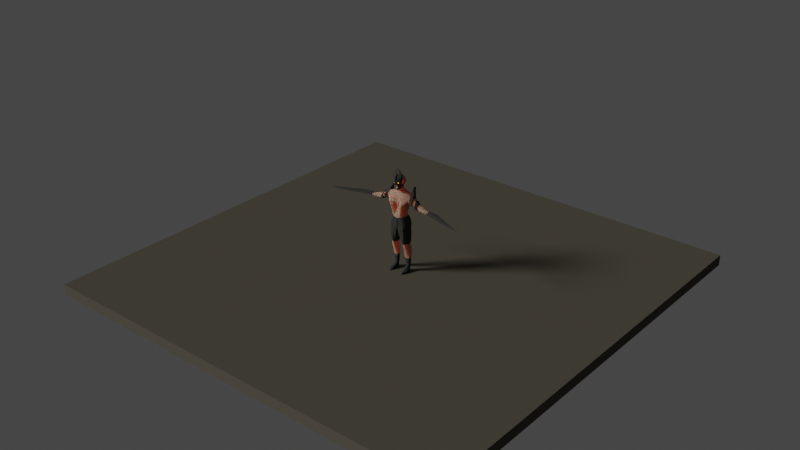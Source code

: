 # Source: Berserker.blend  (saved by Blender 2.80.51; exported with 4.5.12 LTS)
import bpy
from mathutils import Matrix  # noqa: F401  (used for matrix-valued properties, if any)

bpy.ops.wm.read_factory_settings(use_empty=True)
scene = bpy.context.scene
scene.name = 'Scene'

# ---- collections
col_collection = bpy.data.collections.new('Collection'); scene.collection.children.link(col_collection)
col_environment = bpy.data.collections.new('Environment'); scene.collection.children.link(col_environment)
col_reference = bpy.data.collections.new('Reference'); scene.collection.children.link(col_reference)

# ---- materials (node trees are filled in below, after node groups)
mat_skin = bpy.data.materials.new('Skin')
mat_skin.use_transparent_shadow = False
mat_skin.roughness = 0.25
mat_eyes = bpy.data.materials.new('Eyes')
mat_eyes.use_transparent_shadow = False
mat_eyes.roughness = 0.25
mat_iron = bpy.data.materials.new('Iron')
mat_iron.use_transparent_shadow = False
mat_iron.roughness = 0.25
mat_material = bpy.data.materials.new('Material')
mat_material.alpha_threshold = 0.0
mat_material.use_transparent_shadow = False
mat_material.roughness = 0.5
mat_material.line_color = (0.0, 0.0, 0.0, 1.0)

# ---- material node trees
mat_skin.use_nodes = True; mat_skin.node_tree.nodes.clear()
_N = mat_skin.node_tree.nodes; _L = mat_skin.node_tree.links
n0 = _N.new('ShaderNodeOutputMaterial'); n0.name = 'Material Output'; n0.location = (300, 300)
n1 = _N.new('ShaderNodeBsdfPrincipled'); n1.name = 'Principled BSDF'; n1.location = (10, 300)
n1.distribution = 'GGX'
n1.subsurface_method = 'BURLEY'
n1.inputs[0].default_value = (0.4088, 0.2326, 0.1639, 1.0)
n1.inputs[2].default_value = 1.0
n1.inputs[3].default_value = 1.45
n1.inputs[8].default_value = 1.0
n1.inputs[10].default_value = 0.1
n1.inputs[13].default_value = 0.0
_L.new(n1.outputs[0], n0.inputs[0])
n0.is_active_output = True
mat_eyes.use_nodes = True; mat_eyes.node_tree.nodes.clear()
_N = mat_eyes.node_tree.nodes; _L = mat_eyes.node_tree.links
n0 = _N.new('ShaderNodeOutputMaterial'); n0.name = 'Material Output'; n0.location = (300, 300)
n1 = _N.new('ShaderNodeBsdfPrincipled'); n1.name = 'Principled BSDF'; n1.location = (10, 300)
n1.distribution = 'GGX'
n1.subsurface_method = 'BURLEY'
n1.inputs[0].default_value = (0.3654, 0.1716, 0.0, 1.0)
n1.inputs[2].default_value = 1.0
n1.inputs[3].default_value = 1.45
n1.inputs[13].default_value = 0.0
n2 = _N.new('ShaderNodeEmission'); n2.name = 'Emission'; n2.location = (74, 433)
n2.inputs[0].default_value = (1.0, 0.5018, 0.0, 1.0)
n2.inputs[1].default_value = 5.0
_L.new(n2.outputs[0], n0.inputs[0])
n0.is_active_output = True
mat_iron.use_nodes = True; mat_iron.node_tree.nodes.clear()
_N = mat_iron.node_tree.nodes; _L = mat_iron.node_tree.links
n0 = _N.new('ShaderNodeOutputMaterial'); n0.name = 'Material Output'; n0.location = (300, 300)
n1 = _N.new('ShaderNodeBsdfPrincipled'); n1.name = 'Principled BSDF'; n1.location = (10, 300)
n1.distribution = 'GGX'
n1.subsurface_method = 'BURLEY'
n1.inputs[0].default_value = (0.04438, 0.04398, 0.04278, 1.0)
n1.inputs[2].default_value = 1.0
n1.inputs[3].default_value = 1.45
n1.inputs[9].default_value = (0.0, 0.0, 0.0)
n1.inputs[13].default_value = 0.0
_L.new(n1.outputs[0], n0.inputs[0])
n0.is_active_output = True
mat_material.use_nodes = True; mat_material.node_tree.nodes.clear()
_N = mat_material.node_tree.nodes; _L = mat_material.node_tree.links
n0 = _N.new('ShaderNodeOutputMaterial'); n0.name = 'Material Output'; n0.location = (300, 300)
n1 = _N.new('ShaderNodeBsdfPrincipled'); n1.name = 'Principled BSDF'; n1.location = (10, 300)
n1.distribution = 'GGX'
n1.subsurface_method = 'BURLEY'
n1.inputs[0].default_value = (0.09849, 0.08876, 0.06886, 1.0)
n1.inputs[2].default_value = 1.0
n1.inputs[3].default_value = 1.45
n1.inputs[13].default_value = 0.0
_L.new(n1.outputs[0], n0.inputs[0])
n0.is_active_output = True

# ---- world
world_world = bpy.data.worlds.new('World'); scene.world = world_world
world_world.use_nodes = True; world_world.node_tree.nodes.clear()
_N = world_world.node_tree.nodes; _L = world_world.node_tree.links
n0 = _N.new('ShaderNodeOutputWorld'); n0.name = 'World Output'; n0.location = (300, 300)
n1 = _N.new('ShaderNodeBackground'); n1.name = 'Background'; n1.location = (10, 300)
n1.inputs[0].default_value = (0.05088, 0.05088, 0.05088, 1.0)
_L.new(n1.outputs[0], n0.inputs[0])
n0.is_active_output = True
world_world.color = (0.05088, 0.05088, 0.05088)
world_world.use_sun_shadow = False
world_world.sun_shadow_jitter_overblur = 0.0

# ---- lights
light_sun = bpy.data.lights.new('Sun', 'SUN')
light_sun.transmission_factor = 0.0
light_sun.angle = 0.2487
light_sun.energy = 2.44
light_sun.shadow_buffer_clip_start = 0.5
light_sun.shadow_soft_size = 0.125

# ---- meshes
me_cube_001 = bpy.data.meshes.new('Cube.001')
me_cube_001.from_pydata([(0.0, -0.04663, 0.5399), (0.0, 0.04676, 0.5391), (0.05455, 0.03543, 0.5402), (0.04885, -0.03436, 0.5427), (0.0, 0.04315, 0.5825), (0.06392, 0.03449, 0.5844), (0.05531, -0.04228, 0.584), (0.0, 0.05667, 0.6244), (0.07417, 0.04413, 0.6284), (0.07044, -0.04199, 0.6262), (0.0, -0.03948, 0.6687), (0.0, 0.07313, 0.6665), (0.08315, 0.06265, 0.6662), (0.08071, -0.04682, 0.6641), (0.0, -0.03644, 0.7088), (0.0, 0.07433, 0.7011), (0.08194, 0.06667, 0.7029), (0.08876, -0.02809, 0.7031), (0.0, -0.02585, 0.7282), (0.0, 0.06788, 0.7223), (0.07187, 0.05702, 0.7264), (0.07985, -0.01345, 0.7302), (0.0, -0.0134, 0.7524), (0.0, 0.0523, 0.7543), (0.02814, 0.03895, 0.7557), (0.02771, -0.003824, 0.7547), (0.0, -0.04584, 0.7898), (0.0, 0.03645, 0.8041), (0.02351, 0.02081, 0.8022), (0.02035, -0.03724, 0.7908), (0.0, -0.04801, 0.8117), (0.0, 0.0395, 0.8151), (0.03183, 0.02384, 0.8152), (0.02112, -0.03652, 0.8071), (0.0, -0.06128, 0.8186), (0.0, 0.0461, 0.8304), (0.03624, 0.03241, 0.8303), (0.02785, -0.03898, 0.8277), (0.0, -0.04902, 0.8527), (0.0, 0.05008, 0.8559), (0.03383, 0.03924, 0.8562), (0.03361, -0.03449, 0.8538), (0.0, -0.04485, 0.8758), (0.0, 0.04089, 0.8749), (0.02754, 0.03234, 0.8754), (0.02956, -0.02705, 0.8774), (0.0, -0.02609, 0.898), (0.0, 0.02202, 0.8933), (0.01582, 0.01885, 0.8919), (0.01894, -0.02041, 0.891), (0.07926, -0.005954, 0.2761), (0.08345, 0.03994, 0.2799), (0.03625, 0.04049, 0.2739), (0.03691, -0.01539, 0.2695), (0.08042, -0.00482, 0.2589), (0.08093, 0.04001, 0.2601), (0.03769, 0.04046, 0.2542), (0.03812, -0.01009, 0.2526), (0.08516, 0.005487, 0.2262), (0.08769, 0.05247, 0.2256), (0.04165, 0.05442, 0.2188), (0.04279, 0.002725, 0.2189), (0.0837, 0.01561, 0.161), (0.08635, 0.0537, 0.1623), (0.03942, 0.05356, 0.1591), (0.04252, 0.009325, 0.1568), (0.08108, 0.02172, 0.1291), (0.08154, 0.04938, 0.136), (0.04185, 0.04978, 0.1364), (0.04204, 0.01749, 0.1285), (0.08019, 0.02536, 0.07824), (0.07991, 0.05158, 0.0792), (0.04788, 0.05189, 0.07846), (0.04883, 0.02117, 0.0777), (0.07411, 0.02563, 0.05684), (0.0738, 0.05361, 0.05132), (0.05162, 0.05393, 0.05134), (0.05066, 0.02448, 0.05722), (0.07417, -0.05208, -5.694e-05), (0.06837, 0.05286, -5.694e-05), (0.05441, 0.05336, -5.694e-05), (0.05112, -0.05874, -5.694e-05), (0.0, -0.05079, 0.8433), (0.0, 0.051, 0.8432), (0.0349, 0.03616, 0.8435), (0.03394, -0.03215, 0.8406), (0.01693, -0.03272, 0.7827), (0.0, -0.04863, 0.7781), (0.0, 0.03604, 0.787), (0.02129, 0.02142, 0.7871), (0.0, -0.02085, 0.7694), (0.02167, 0.02722, 0.7717), (0.01983, -0.01081, 0.7702), (0.0, 0.0417, 0.7723), (0.05093, -0.04475, 0.01647), (0.07454, -0.04342, 0.01656), (0.06853, 0.0558, 0.01693), (0.05428, 0.05634, 0.01699), (0.06145, 0.009345, 0.5405), (0.0567, -0.01567, 0.5414), (0.0671, 0.009975, 0.5866), (0.05846, -0.01365, 0.5878), (0.07971, 0.02267, 0.6314), (0.06509, -0.004436, 0.6301), (0.1013, 0.0489, 0.6611), (0.09662, -0.0191, 0.6686), (0.09997, 0.05652, 0.701), (0.1056, -0.02065, 0.6958), (0.09188, 0.04376, 0.725), (0.09473, 2.373e-05, 0.7295), (0.03124, 0.02718, 0.7575), (0.03236, 0.009216, 0.7557), (0.02426, 0.004222, 0.7993), (0.02198, -0.02091, 0.7939), (0.03525, 0.003524, 0.8131), (0.033, -0.02539, 0.8106), (0.04226, 0.008986, 0.8287), (0.03901, -0.01892, 0.828), (0.04009, 0.01637, 0.8564), (0.03955, -0.01451, 0.8549), (0.03636, 0.01297, 0.8765), (0.03823, -0.01327, 0.8768), (0.02198, 0.005927, 0.8945), (0.02096, -0.01043, 0.8971), (0.0, 0.005199, 0.9019), (0.0, -0.01045, 0.9038), (0.09027, 0.004376, 0.2771), (0.09027, 0.02455, 0.2786), (0.02817, 0.02499, 0.2718), (0.02825, 0.005433, 0.2702), (0.0876, 0.006885, 0.2595), (0.08763, 0.02571, 0.2598), (0.03005, 0.02626, 0.2532), (0.03011, 0.008254, 0.2527), (0.09339, 0.01724, 0.2275), (0.09612, 0.03567, 0.2265), (0.03387, 0.03655, 0.2182), (0.0338, 0.01746, 0.2178), (0.09178, 0.02678, 0.1626), (0.09449, 0.04418, 0.1624), (0.03111, 0.04352, 0.1591), (0.03105, 0.02636, 0.1581), (0.08778, 0.02902, 0.131), (0.08795, 0.04058, 0.1339), (0.03361, 0.04081, 0.134), (0.03336, 0.02929, 0.1312), (0.08604, 0.03215, 0.07812), (0.08605, 0.04316, 0.07853), (0.04068, 0.04326, 0.07753), (0.04063, 0.03226, 0.07721), (0.07861, 0.03286, 0.05507), (0.07861, 0.04461, 0.05277), (0.04607, 0.04463, 0.05305), (0.04607, 0.03289, 0.05538), (0.08546, -0.01877, -5.694e-05), (0.08165, 0.02064, -5.694e-05), (0.04547, 0.02064, -5.694e-05), (0.04547, -0.01877, -5.694e-05), (0.04229, 0.01683, 0.8453), (0.04164, -0.01479, 0.8435), (0.0216, 0.006612, 0.7867), (0.01956, -0.01566, 0.7849), (0.02357, 0.01611, 0.7731), (0.02287, 0.004083, 0.7736), (0.04377, 0.02416, 0.01881), (0.04377, -0.01868, 0.01757), (0.0872, -0.01868, 0.01753), (0.08339, 0.02416, 0.01876), (0.03611, -0.04425, 0.5436), (0.02019, -0.04208, 0.5462), (0.01947, 0.0509, 0.5403), (0.03763, 0.05027, 0.54), (0.04102, -0.05237, 0.5847), (0.02927, -0.042, 0.5867), (0.02186, 0.047, 0.5827), (0.04373, 0.047, 0.5845), (0.05166, -0.05997, 0.6292), (0.03417, -0.05097, 0.6312), (0.02726, 0.06023, 0.6267), (0.05453, 0.06016, 0.628), (0.06027, -0.05861, 0.6632), (0.03174, -0.05211, 0.6638), (0.03088, 0.07475, 0.6667), (0.06177, 0.07475, 0.6668), (0.06346, -0.03743, 0.7047), (0.0297, -0.04087, 0.7045), (0.03081, 0.07594, 0.7028), (0.06115, 0.07456, 0.7032), (0.05573, -0.02585, 0.7286), (0.02786, -0.02585, 0.7284), (0.02653, 0.0695, 0.7255), (0.05409, 0.06583, 0.7252), (0.02097, -0.01203, 0.7528), (0.01182, -0.01289, 0.7525), (0.01113, 0.04995, 0.7538), (0.01988, 0.04586, 0.7543), (0.01131, -0.04326, 0.79), (0.005018, -0.04698, 0.7903), (0.008275, 0.03375, 0.8048), (0.01639, 0.02919, 0.8046), (0.01535, -0.04083, 0.8113), (0.008499, -0.04859, 0.8118), (0.0106, 0.03735, 0.8153), (0.02115, 0.03337, 0.8156), (0.01518, -0.04803, 0.8211), (0.005988, -0.05748, 0.8194), (0.01252, 0.04468, 0.8305), (0.02467, 0.04178, 0.8307), (0.02582, -0.0408, 0.8547), (0.01167, -0.04406, 0.854), (0.01172, 0.04936, 0.8557), (0.02327, 0.04786, 0.8559), (0.01902, -0.03903, 0.8766), (0.01001, -0.04175, 0.875), (0.008717, 0.04062, 0.8748), (0.0176, 0.03962, 0.8749), (0.01162, -0.02595, 0.8933), (0.003466, -0.02609, 0.8953), (0.004771, 0.02154, 0.8934), (0.009676, 0.02108, 0.8927), (0.05046, -0.02745, 0.2709), (0.06311, -0.02376, 0.2733), (0.06725, 0.0447, 0.2782), (0.05041, 0.04466, 0.2759), (0.04996, -0.0211, 0.2515), (0.06789, -0.02195, 0.2534), (0.06528, 0.04441, 0.258), (0.04998, 0.04436, 0.2558), (0.05512, -0.01458, 0.2244), (0.07234, -0.01101, 0.2255), (0.06899, 0.05721, 0.2228), (0.05376, 0.0578, 0.2203), (0.05508, 0.009055, 0.1563), (0.06894, 0.008478, 0.1565), (0.06416, 0.05742, 0.1598), (0.05274, 0.05716, 0.1587), (0.05304, 0.01732, 0.1278), (0.06667, 0.01725, 0.1274), (0.06662, 0.05207, 0.1358), (0.05164, 0.05214, 0.1364), (0.05783, 0.02116, 0.07785), (0.06892, 0.02116, 0.07813), (0.06892, 0.05418, 0.07919), (0.05783, 0.05418, 0.07892), (0.05857, 0.02116, 0.05794), (0.06612, 0.02116, 0.05793), (0.06612, 0.05639, 0.05087), (0.05857, 0.05639, 0.05088), (0.05761, -0.0652, -5.694e-05), (0.06688, -0.0652, -5.694e-05), (0.06344, 0.05725, -5.694e-05), (0.05998, 0.05725, -5.694e-05), (0.02535, -0.04096, 0.8412), (0.016, -0.03833, 0.8419), (0.0124, 0.04969, 0.843), (0.02447, 0.04685, 0.8432), (0.008306, 0.03278, 0.786), (0.01589, 0.02908, 0.7873), (0.01175, -0.04246, 0.7816), (0.005893, -0.04658, 0.78), (0.01423, -0.01852, 0.7702), (0.008228, -0.01985, 0.77), (0.009313, 0.03812, 0.7731), (0.01664, 0.03468, 0.7714), (0.06344, 0.06058, 0.01723), (0.05998, 0.06058, 0.01724), (0.05778, -0.04984, 0.01632), (0.06674, -0.04984, 0.01631), (0.06811, 0.02064, -5.694e-05), (0.05638, 0.02064, -5.694e-05), (0.06811, -0.01877, -5.694e-05), (0.05638, -0.01877, -5.694e-05), (0.007851, 0.005206, 0.9003), (0.01505, 0.005213, 0.8987), (0.007534, -0.01044, 0.9003), (0.01441, -0.01043, 0.8987), (0.1466, 0.0241, 0.6559), (0.1474, -0.01271, 0.6579), (0.1464, 0.03994, 0.6818), (0.147, -0.02525, 0.6827), (0.1396, 0.0365, 0.7062), (0.1402, 0.005233, 0.709), (0.1238, -0.01243, 0.6648), (0.1209, -0.01965, 0.6938), (0.114, 0.01139, 0.7232), (0.1225, 0.04942, 0.6959), (0.1229, 0.03032, 0.6573), (0.1144, 0.04494, 0.7202), (0.1923, 0.01789, 0.634), (0.19, -0.003532, 0.638), (0.1911, 0.02978, 0.6551), (0.1918, -0.01087, 0.6555), (0.1868, 0.02881, 0.6693), (0.1873, 0.00538, 0.671), (0.2224, 0.01742, 0.6249), (0.2174, -0.01081, 0.6273), (0.2203, 0.03663, 0.6472), (0.2182, -0.01166, 0.6445), (0.2145, 0.03068, 0.6616), (0.2151, 0.005754, 0.6625), (0.244, 0.01547, 0.6249), (0.2394, -0.009336, 0.6267), (0.242, 0.03193, 0.6437), (0.24, -0.01006, 0.6412), (0.2371, 0.02684, 0.6559), (0.2377, 0.006049, 0.6565), (0.2825, 0.0156, 0.6195), (0.281, 0.02657, 0.6337), (0.2795, 0.02411, 0.6391), (0.2791, 0.01258, 0.6437), (0.2763, -0.01837, 0.6368), (0.3173, 0.01439, 0.6364), (0.3182, -0.0115, 0.6356), (0.2726, -0.01147, 0.6219), (0.3184, 0.01625, 0.6324), (0.3175, -0.005927, 0.6295), (0.3185, 0.01267, 0.6294), (0.0, -0.01516, 0.7388), (0.0, 0.05996, 0.7373), (0.05135, 0.05378, 0.7386), (0.05108, -0.005583, 0.7404), (0.06007, 0.00685, 0.7408), (0.05655, 0.03984, 0.7432), (0.01918, -0.01516, 0.739), (0.0359, -0.01516, 0.7391), (0.03597, 0.05985, 0.7376), (0.01924, 0.0597, 0.7374), (0.07348, 0.006514, 0.03588), (0.05625, 0.05462, 0.032), (0.0489, 0.002528, 0.03619), (0.06629, 0.05437, 0.03196), (0.07915, 0.03881, 0.03494), (0.07915, 0.0191, 0.03538), (0.04233, 0.01911, 0.03553), (0.04233, 0.03882, 0.03508), (0.06612, -0.0005867, 0.03607), (0.05824, -0.0005867, 0.03608), (0.06016, 0.05658, 0.03192), (0.0632, 0.05658, 0.03191), (0.008265, -0.04205, 0.804), (0.0, -0.04145, 0.8014), (0.005761, -0.04285, 0.8054), (0.0, -0.0425, 0.8053), (0.01223, -0.03953, 0.8019), (0.009508, -0.04093, 0.8059), (0.02354, -0.03931, 0.8207), (0.0, -0.06348, 0.8101), (0.0, 0.04333, 0.824), (0.03521, 0.02908, 0.8244), (0.03964, -0.02343, 0.8209), (0.03933, 0.005225, 0.8221), (0.0236, 0.03857, 0.8246), (0.01191, 0.0417, 0.8244), (0.002392, -0.05995, 0.8112), (0.01413, -0.04855, 0.8154), (0.0, -0.05887, 0.8292), (0.03615, 0.03532, 0.8362), (0.03213, -0.03582, 0.836), (0.0, 0.04874, 0.8362), (0.04051, -0.01917, 0.8343), (0.04262, 0.0128, 0.8357), (0.02468, 0.04432, 0.8365), (0.01254, 0.04736, 0.8363), (0.007234, -0.05318, 0.8264), (0.02117, -0.04333, 0.8296), (0.1694, -0.02155, 0.6694), (0.1632, 0.005444, 0.6928), (0.169, 0.03372, 0.6685), (0.1697, 0.0202, 0.6419), (0.1625, 0.03162, 0.6903), (0.1687, -0.01172, 0.6456), (0.01931, -0.03159, 0.5653), (0.0, -0.03312, 0.5652), (0.0, -0.02276, 0.5948), (0.02113, -0.02434, 0.5949), (0.0245, -0.03051, 0.6255), (0.0, -0.02455, 0.6238), (0.02792, -0.03812, 0.648), (0.0, -0.03748, 0.6475), (0.01527, -0.04201, 0.845), (0.009064, -0.04415, 0.8436), (0.007448, -0.04486, 0.8401), (0.02091, -0.04271, 0.844), (0.0221, -0.03993, 0.8407), (0.01229, -0.04812, 0.8356), (0.01953, -0.04452, 0.8372), (0.009064, -0.04911, 0.8365), (0.01177, -0.03923, 0.8412), (0.009918, -0.03945, 0.84), (0.01563, -0.03752, 0.8403), (0.01972, -0.03874, 0.8413), (0.02131, -0.03752, 0.8402), (0.01369, -0.04073, 0.8382), (0.01879, -0.03935, 0.839), (0.01177, -0.04091, 0.8388), (0.01954, -0.02048, 0.7806), (0.0, 0.03793, 0.7795), (0.0, -0.0327, 0.7774), (0.02096, 0.02325, 0.7794), (0.0209, -0.005495, 0.78), (0.02207, 0.01044, 0.78), (0.009215, -0.03118, 0.7786), (0.01515, -0.02845, 0.7795), (0.01593, 0.03066, 0.7793), (0.008729, 0.0345, 0.7795), (0.001387, -0.03326, 0.8034), (0.0, -0.03257, 0.8031), (0.003445, -0.03424, 0.805), (0.0, -0.03389, 0.8049), (0.005183, -0.031, 0.7992), (0.007191, -0.03231, 0.8055), (0.01329, -0.02978, 0.8249), (0.02296, -0.0368, 0.8323), (0.009592, -0.04115, 0.8323), (0.0, -0.02978, 0.8323), (0.009592, -0.01841, 0.8323), (0.02296, -0.02275, 0.8323), (0.01698, -0.04115, 0.8443), (0.003616, -0.0368, 0.8443), (0.003616, -0.02275, 0.8443), (0.01698, -0.01841, 0.8443), (0.02524, -0.02978, 0.8443), (0.01329, -0.02978, 0.8516), (0.01111, -0.03646, 0.8269), (0.01897, -0.03391, 0.8269), (0.0168, -0.04059, 0.8313), (0.02465, -0.02978, 0.8313), (0.01897, -0.02565, 0.8269), (0.00626, -0.02978, 0.8269), (0.004089, -0.03646, 0.8313), (0.01111, -0.0231, 0.8269), (0.004089, -0.0231, 0.8313), (0.0168, -0.01897, 0.8313), (0.026, -0.03391, 0.8383), (0.026, -0.02565, 0.8383), (0.01329, -0.04314, 0.8383), (0.02114, -0.04059, 0.8383), (0.0, -0.03391, 0.8383), (0.005431, -0.04059, 0.8383), (0.005431, -0.01897, 0.8383), (0.0, -0.02565, 0.8383), (0.02114, -0.01897, 0.8383), (0.01329, -0.01642, 0.8383), (0.02248, -0.03646, 0.8453), (0.009773, -0.04059, 0.8453), (0.0, -0.02978, 0.8453), (0.009773, -0.01897, 0.8453), (0.02248, -0.0231, 0.8453), (0.01546, -0.03646, 0.8497), (0.02031, -0.02978, 0.8497), (0.007602, -0.03391, 0.8497), (0.007602, -0.02565, 0.8497), (0.01546, -0.0231, 0.8497), (0.04426, 0.005824, 0.831), (0.0441, -0.01845, 0.8308), (0.05102, 0.01363, 0.8535), (0.04767, -0.01195, 0.8445), (0.04493, -0.01453, 0.8357), (0.04451, 0.008506, 0.8358), (0.04813, 0.000827, 0.8327), (0.04589, -0.00712, 0.8323), (0.04942, 0.008017, 0.8466), (0.04873, -0.001333, 0.8442), (0.04523, -0.004164, 0.8375), (0.04935, 0.005214, 0.8406), (0.1179, -0.01705, 0.6604), (0.146, -0.01738, 0.6501), (0.1449, 0.02632, 0.6473), (0.1721, -0.02788, 0.6671), (0.1938, -0.0185, 0.6535), (0.1366, 0.04105, 0.7214), (0.1373, 0.003923, 0.7256), (0.1454, -0.03228, 0.6867), (0.1447, 0.04513, 0.6854), (0.1221, 0.06052, 0.705), (0.1145, -0.02562, 0.7031), (0.1063, 0.01123, 0.7464), (0.1226, 0.03785, 0.6481), (0.1067, 0.05106, 0.742), (0.1958, 0.02069, 0.619), (0.1935, -0.007988, 0.6248), (0.1875, 0.03407, 0.6756), (0.1879, 0.004116, 0.681), (0.1933, 0.03558, 0.6502), (0.1715, 0.03774, 0.6658), (0.1639, 0.03525, 0.6979), (0.1646, 0.004173, 0.7017), (0.1724, 0.0217, 0.6266), (0.1712, -0.01621, 0.6321), (0.08638, 0.04147, 0.1219), (0.08033, 0.05177, 0.1231), (0.06669, 0.01414, 0.1183), (0.0799, 0.01938, 0.1193), (0.0506, 0.05591, 0.1221), (0.04288, 0.05224, 0.1234), (0.03488, 0.02825, 0.1204), (0.04306, 0.01442, 0.1189), (0.08557, 0.04464, 0.08837), (0.07957, 0.05487, 0.08876), (0.06946, 0.01792, 0.08814), (0.07984, 0.02301, 0.08821), (0.0575, 0.05804, 0.0886), (0.04822, 0.05525, 0.08833), (0.04113, 0.0314, 0.08761), (0.04915, 0.01792, 0.08789), (0.08622, 0.02793, 0.1203), (0.03511, 0.04174, 0.122), (0.08557, 0.03126, 0.08813), (0.04117, 0.04476, 0.0878), (0.05404, 0.01421, 0.1185), (0.06698, 0.05582, 0.1218), (0.0575, 0.01792, 0.08798), (0.06946, 0.05804, 0.08876), (0.1078, 0.07567, 0.7857), (0.1079, 0.06631, 0.7867), (0.1001, 0.06815, 0.792), (0.1002, 0.07819, 0.7909), (0.0, 0.06152, 0.501), (0.0, 0.05041, 0.5289), (0.0, -0.04711, 0.5189), (0.0, -0.0494, 0.5048), (0.06231, 0.0509, 0.5132), (0.05551, 0.03801, 0.53), (0.01885, -0.04723, 0.5216), (0.05788, -0.01792, 0.5276), (0.05002, -0.03136, 0.5269), (0.0421, 0.0669, 0.5101), (0.0722, 0.0544, 0.4935), (0.07442, 0.05619, 0.4761), (0.07857, 0.01957, 0.4817), (0.06502, -0.01953, 0.5148), (0.05319, -0.03332, 0.516), (0.06571, -0.02977, 0.4989), (0.07374, -0.02813, 0.4814), (0.05754, -0.04157, 0.4672), (0.02295, 0.06944, 0.4398), (0.0, 0.0529, 0.4229), (0.037, 0.05426, 0.5297), (0.01791, -0.04586, 0.5093), (0.0, -0.02091, 0.4079), (0.0, -0.04839, 0.4339), (0.0, -0.0517, 0.4746), (0.0, 0.06395, 0.462), (0.07957, 0.02348, 0.4698), (0.07711, 0.05788, 0.4648), (0.06107, -0.04317, 0.4446), (0.07639, -0.0295, 0.4627), (0.02873, 0.06664, 0.4305), (0.008985, 0.0566, 0.4142), (0.0, -0.02084, 0.4077), (0.006914, -0.04119, 0.4115), (0.08256, 0.01425, 0.4239), (0.08149, 0.05009, 0.4197), (0.06375, -0.03996, 0.4017), (0.07843, -0.02531, 0.4181), (0.03714, 0.05869, 0.3847), (0.01637, 0.05329, 0.3701), (0.004817, -0.0131, 0.366), (0.01519, -0.03733, 0.3643), (0.01257, 0.05397, 0.3925), (0.01128, -0.03878, 0.3879), (0.07854, -0.03153, 0.4402), (0.07908, 0.05784, 0.4428), (0.08493, 0.0211, 0.3565), (0.0854, 0.04839, 0.3539), (0.06842, -0.03873, 0.3392), (0.08036, -0.02349, 0.3535), (0.04602, 0.05651, 0.3224), (0.02662, 0.04959, 0.3094), (0.01648, -0.002833, 0.3046), (0.03448, -0.03041, 0.307), (0.09462, 0.0261, 0.2861), (0.08715, 0.04294, 0.2874), (0.06489, -0.02677, 0.2807), (0.08256, -0.007285, 0.2836), (0.05099, 0.04812, 0.2834), (0.03548, 0.04355, 0.2814), (0.02673, 0.005178, 0.2777), (0.03621, -0.01762, 0.2769), (0.08105, 0.02515, 0.4469), (0.03294, 0.06254, 0.4075), (0.06395, -0.04292, 0.4238), (0.001533, -0.01621, 0.3883), (0.06308, 0.00946, 0.5302), (0.07829, -0.01409, 0.4823), (0.07018, 0.01263, 0.5139), (0.0, 0.01733, 0.4073), (0.08016, -0.008771, 0.4672), (0.0, 0.01732, 0.4071), (0.08332, -0.009837, 0.4217), (0.004818, 0.01904, 0.3656), (0.08493, -0.01014, 0.3568), (0.01648, 0.02435, 0.3051), (0.09461, 0.004021, 0.2846), (0.02665, 0.02659, 0.2793), (0.08172, -0.006179, 0.4446), (0.001525, 0.0187, 0.3879), (0.07705, 0.01604, 0.4968), (0.07045, -0.01723, 0.498), (0.03657, -0.04129, 0.5251), (0.01927, 0.06845, 0.506), (0.02183, -0.04417, 0.451), (0.04869, 0.07081, 0.4599), (0.01712, 0.05494, 0.5301), (0.03741, -0.04348, 0.5133), (0.02654, -0.04427, 0.4245), (0.05271, 0.07088, 0.4504), (0.03625, -0.04084, 0.381), (0.06112, 0.05812, 0.4032), (0.04602, -0.03912, 0.3216), (0.06887, 0.05668, 0.3393), (0.05104, -0.03081, 0.2783), (0.06942, 0.04815, 0.2857), (0.05691, 0.06621, 0.4266), (0.03181, -0.04244, 0.4039), (0.054, -0.04173, 0.4918), (0.01767, -0.04364, 0.4843), (0.02087, 0.07298, 0.4722), (0.04568, 0.0713, 0.484), (0.3163, 0.008139, 0.6399), (0.3775, 0.00835, 0.6292), (0.3785, -0.01754, 0.6326), (0.3786, 0.01021, 0.6293), (0.3786, -0.0005022, 0.6257), (0.3788, 0.006632, 0.6263), (0.3765, 0.002097, 0.6327), (0.299, 0.006199, 0.6228), (0.2997, 0.006054, 0.6451), (0.2997, 0.02109, 0.6226), (0.3004, 0.02095, 0.6443), (0.6766, -0.1011, 0.6236), (0.6773, -0.1012, 0.6266), (0.3832, 0.01254, 0.6255), (0.3839, 0.01239, 0.6432), (0.296, -0.0232, 0.6324), (0.2961, -0.02322, 0.6359), (0.5141, -0.07338, 0.6274), (0.514, -0.07336, 0.6243), (0.05016, 0.06159, 0.158), (0.06372, 0.0615, 0.1577), (0.04916, 0.062, 0.2211), (0.06592, 0.06192, 0.2208), (0.05013, 0.05034, 0.2585), (0.06689, 0.05025, 0.2582), (0.04115, 0.05073, 0.1438), (0.04142, 0.01524, 0.1368), (0.08208, 0.02018, 0.1382), (0.08244, 0.05045, 0.1442), (0.0893, 0.04142, 0.1425), (0.08915, 0.02843, 0.1401), (0.03263, 0.02853, 0.1395), (0.03283, 0.04144, 0.1419), (0.05184, 0.0534, 0.1436), (0.06611, 0.0534, 0.1435), (0.06725, 0.01505, 0.1361), (0.05321, 0.01505, 0.1362), (0.0667, 0.0586, 0.1383), (0.0498, 0.05869, 0.1387)], [], [(174, 4, 7, 178), (170, 1, 4, 174), (98, 2, 5, 100), (168, 3, 6, 172), (176, 9, 13, 180), (100, 5, 8, 102), (172, 6, 9, 176), (104, 12, 16, 106), (178, 7, 11, 182), (102, 8, 12, 104), (186, 15, 19, 190), (180, 13, 17, 184), (182, 11, 15, 186), (326, 318, 23, 194), (106, 16, 20, 108), (184, 17, 21, 188), (258, 86, 29, 196), (322, 319, 24, 110), (324, 320, 25, 192), (196, 29, 33, 200), (256, 88, 27, 198), (160, 89, 28, 112), (354, 345, 37, 204), (198, 27, 31, 202), (112, 28, 32, 114), (254, 83, 39, 210), (352, 347, 35, 206), (350, 348, 36, 116), (210, 39, 43, 214), (158, 84, 40, 118), (252, 85, 41, 208), (212, 45, 49, 216), (118, 40, 44, 120), (208, 41, 45, 212), (274, 125, 46, 217), (214, 43, 47, 218), (120, 44, 48, 122), (128, 52, 56, 132), (226, 55, 59, 230), (220, 53, 57, 224), (222, 51, 55, 226), (126, 50, 54, 130), (134, 58, 62, 138), (130, 54, 58, 134), (132, 56, 60, 136), (224, 57, 61, 228), (651, 644, 68, 144), (136, 60, 64, 140), (228, 61, 65, 232), (230, 59, 63, 234), (69, 145, 495, 496), (655, 645, 69, 236), (653, 647, 67, 238), (649, 646, 66, 142), (148, 72, 76, 152), (146, 147, 497, 507), (243, 72, 502, 501), (73, 240, 511, 504), (266, 94, 81, 248), (240, 73, 77, 244), (242, 71, 75, 246), (146, 70, 74, 150), (270, 154, 78, 249), (264, 96, 79, 250), (166, 95, 78, 154), (164, 97, 80, 156), (364, 357, 85, 252), (360, 356, 84, 158), (362, 358, 83, 254), (400, 398, 89, 160), (404, 396, 88, 256), (402, 395, 86, 258), (192, 25, 92, 260), (194, 23, 93, 262), (110, 24, 91, 162), (334, 328, 97, 164), (332, 327, 95, 166), (338, 330, 96, 264), (336, 329, 94, 266), (330, 331, 167, 96), (331, 332, 166, 167), (329, 333, 165, 94), (333, 334, 164, 165), (25, 111, 163, 92), (111, 110, 162, 163), (395, 399, 161, 86), (399, 400, 160, 161), (357, 359, 159, 85), (116, 360, 458, 453), (94, 165, 157, 81), (165, 164, 156, 157), (96, 167, 155, 79), (167, 166, 154, 155), (250, 79, 155, 268), (268, 155, 154, 270), (71, 147, 151, 75), (147, 146, 150, 151), (68, 239, 493, 494), (70, 146, 507, 500), (241, 70, 500, 499), (239, 238, 510, 493), (73, 149, 153, 77), (149, 148, 152, 153), (647, 648, 143, 67), (648, 649, 142, 143), (61, 137, 141, 65), (137, 136, 140, 141), (645, 650, 145, 69), (650, 651, 144, 145), (57, 133, 137, 61), (133, 132, 136, 137), (55, 131, 135, 59), (131, 130, 134, 135), (59, 135, 139, 63), (135, 134, 138, 139), (51, 127, 131, 55), (127, 126, 130, 131), (53, 129, 133, 57), (129, 128, 132, 133), (45, 121, 123, 49), (121, 120, 122, 123), (218, 47, 124, 272), (272, 124, 125, 274), (41, 119, 121, 45), (119, 118, 120, 121), (85, 159, 119, 41), (159, 158, 118, 119), (345, 349, 117, 37), (349, 350, 116, 117), (29, 113, 115, 33), (113, 112, 114, 115), (86, 161, 113, 29), (161, 160, 112, 113), (320, 321, 111, 25), (321, 322, 110, 111), (17, 107, 109, 21), (279, 281, 471, 472), (9, 103, 105, 13), (103, 102, 104, 105), (13, 105, 107, 17), (366, 365, 468, 486), (6, 101, 103, 9), (101, 100, 102, 103), (3, 99, 101, 6), (99, 98, 100, 101), (122, 273, 275, 123), (273, 272, 274, 275), (48, 219, 273, 122), (219, 218, 272, 273), (156, 269, 271, 157), (269, 268, 270, 271), (80, 251, 269, 156), (251, 250, 268, 269), (327, 335, 267, 95), (335, 336, 266, 267), (328, 337, 265, 97), (24, 195, 263, 91), (195, 194, 262, 263), (22, 193, 261, 90), (193, 192, 260, 261), (397, 401, 259, 87), (401, 402, 258, 259), (398, 403, 257, 89), (403, 404, 256, 257), (356, 361, 255, 84), (361, 362, 254, 255), (82, 355, 386, 381), (355, 363, 384, 386), (97, 265, 251, 80), (265, 264, 250, 251), (157, 271, 248, 81), (271, 270, 249, 248), (72, 243, 247, 76), (243, 242, 246, 247), (70, 241, 245, 74), (241, 240, 244, 245), (95, 267, 249, 78), (267, 266, 248, 249), (66, 237, 491, 492), (145, 144, 506, 495), (644, 652, 239, 68), (239, 493, 657, 652), (646, 654, 237, 66), (654, 655, 236, 237), (147, 71, 498, 497), (238, 67, 490, 510), (60, 231, 235, 64), (231, 230, 234, 235), (58, 229, 233, 62), (229, 228, 232, 233), (54, 225, 229, 58), (225, 224, 228, 229), (52, 223, 227, 56), (223, 222, 226, 227), (50, 221, 225, 54), (221, 220, 224, 225), (56, 227, 231, 60), (227, 226, 230, 231), (129, 53, 578, 577), (128, 129, 577, 594), (168, 169, 523, 599), (223, 52, 576, 575), (44, 215, 219, 48), (215, 214, 218, 219), (123, 275, 216, 49), (275, 274, 217, 216), (38, 209, 213, 42), (209, 208, 212, 213), (42, 213, 217, 46), (213, 212, 216, 217), (364, 252, 383, 385), (208, 209, 379, 382), (40, 211, 215, 44), (211, 210, 214, 215), (348, 351, 207, 36), (351, 352, 206, 207), (84, 255, 211, 40), (255, 254, 210, 211), (28, 199, 203, 32), (199, 198, 202, 203), (346, 353, 205, 34), (353, 354, 204, 205), (89, 257, 199, 28), (257, 256, 198, 199), (200, 201, 341, 344), (201, 30, 342, 341), (317, 323, 193, 22), (323, 324, 192, 193), (87, 259, 197, 26), (259, 258, 196, 197), (14, 185, 189, 18), (185, 184, 188, 189), (319, 325, 195, 24), (325, 326, 194, 195), (12, 183, 187, 16), (183, 182, 186, 187), (10, 181, 185, 14), (181, 180, 184, 185), (16, 187, 191, 20), (187, 186, 190, 191), (8, 179, 183, 12), (179, 178, 182, 183), (169, 173, 374, 371), (173, 172, 176, 177), (0, 169, 371, 372), (177, 176, 180, 181), (181, 10, 378, 377), (169, 168, 172, 173), (52, 128, 594, 576), (3, 168, 599, 525), (2, 171, 175, 5), (171, 170, 174, 175), (221, 50, 574, 573), (126, 127, 571, 593), (127, 51, 572, 571), (50, 126, 593, 574), (99, 3, 525, 524), (169, 0, 519, 523), (5, 175, 179, 8), (175, 174, 178, 179), (170, 171, 537, 603), (1, 170, 603, 518), (222, 223, 575, 612), (51, 222, 612, 572), (98, 99, 524, 583), (171, 2, 522, 537), (220, 221, 573, 611), (2, 98, 583, 522), (53, 220, 611, 578), (281, 280, 470, 471), (288, 289, 480, 479), (367, 369, 485, 484), (284, 283, 475, 476), (369, 366, 486, 485), (290, 288, 479, 483), (106, 108, 287, 285), (105, 104, 286, 282), (108, 109, 284, 287), (104, 106, 285, 286), (107, 105, 282, 283), (109, 107, 283, 284), (290, 292, 298, 296), (288, 290, 296, 294), (276, 277, 466, 467), (283, 282, 465, 475), (370, 368, 487, 488), (289, 291, 469, 480), (297, 295, 301, 303), (295, 294, 300, 301), (292, 293, 299, 298), (289, 288, 294, 295), (291, 289, 295, 297), (293, 291, 297, 299), (302, 304, 308, 307), (300, 302, 307, 306), (299, 297, 303, 305), (294, 296, 302, 300), (296, 298, 304, 302), (298, 299, 305, 304), (304, 305, 309, 308), (307, 308, 311, 314), (308, 309, 619, 311), (316, 314, 622, 624), (315, 316, 624, 623), (306, 307, 314, 316), (191, 190, 326, 325), (20, 191, 325, 319), (189, 188, 324, 323), (18, 189, 323, 317), (109, 108, 322, 321), (21, 109, 321, 320), (188, 21, 320, 324), (108, 20, 319, 322), (190, 19, 318, 326), (247, 246, 338, 337), (76, 247, 337, 328), (245, 244, 336, 335), (74, 245, 335, 327), (153, 152, 334, 333), (77, 153, 333, 329), (151, 150, 332, 331), (75, 151, 331, 330), (244, 77, 329, 336), (246, 75, 330, 338), (150, 74, 327, 332), (152, 76, 328, 334), (339, 343, 409, 405), (340, 339, 405, 406), (197, 196, 343, 339), (196, 200, 344, 343), (26, 197, 339, 340), (201, 200, 354, 353), (30, 201, 353, 346), (203, 202, 352, 351), (32, 203, 351, 348), (115, 114, 350, 349), (33, 115, 349, 345), (114, 32, 348, 350), (202, 31, 347, 352), (200, 33, 345, 354), (205, 204, 364, 363), (34, 205, 363, 355), (207, 206, 362, 361), (36, 207, 361, 356), (360, 158, 455, 458), (37, 117, 359, 357), (206, 35, 358, 362), (116, 36, 356, 360), (204, 37, 357, 364), (279, 277, 370, 365), (277, 276, 368, 370), (280, 281, 366, 369), (278, 280, 369, 367), (281, 279, 365, 366), (276, 278, 367, 368), (373, 374, 375, 376), (376, 375, 377, 378), (372, 371, 374, 373), (177, 181, 377, 375), (173, 177, 375, 374), (382, 379, 253, 390), (381, 386, 394, 388), (379, 380, 387, 253), (386, 384, 392, 394), (38, 82, 381, 380), (252, 208, 382, 383), (363, 364, 385, 384), (209, 38, 380, 379), (394, 392, 389, 388), (392, 393, 391, 389), (388, 389, 253, 387), (389, 391, 390, 253), (380, 381, 388, 387), (384, 385, 393, 392), (383, 382, 390, 391), (385, 383, 391, 393), (263, 262, 404, 403), (91, 263, 403, 398), (261, 260, 402, 401), (90, 261, 401, 397), (163, 162, 400, 399), (92, 163, 399, 395), (260, 92, 395, 402), (262, 93, 396, 404), (162, 91, 398, 400), (406, 405, 407, 408), (405, 409, 410, 407), (341, 342, 408, 407), (343, 344, 410, 409), (344, 341, 407, 410), (411, 424, 423), (412, 424, 426), (411, 423, 428), (411, 428, 430), (411, 430, 427), (412, 426, 433), (413, 425, 435), (414, 429, 437), (415, 431, 439), (416, 432, 441), (412, 433, 436), (413, 435, 438), (414, 437, 440), (415, 439, 442), (416, 441, 434), (417, 443, 448), (418, 444, 450), (419, 445, 451), (420, 446, 452), (421, 447, 449), (449, 452, 422), (449, 447, 452), (447, 420, 452), (452, 451, 422), (452, 446, 451), (446, 419, 451), (451, 450, 422), (451, 445, 450), (445, 418, 450), (450, 448, 422), (450, 444, 448), (444, 417, 448), (448, 449, 422), (448, 443, 449), (443, 421, 449), (434, 447, 421), (434, 441, 447), (441, 420, 447), (442, 446, 420), (442, 439, 446), (439, 419, 446), (440, 445, 419), (440, 437, 445), (437, 418, 445), (438, 444, 418), (438, 435, 444), (435, 417, 444), (436, 443, 417), (436, 433, 443), (433, 421, 443), (441, 442, 420), (441, 432, 442), (432, 415, 442), (439, 440, 419), (439, 431, 440), (431, 414, 440), (437, 438, 418), (437, 429, 438), (429, 413, 438), (435, 436, 417), (435, 425, 436), (425, 412, 436), (433, 434, 421), (433, 426, 434), (426, 416, 434), (427, 432, 416), (427, 430, 432), (430, 415, 432), (430, 431, 415), (430, 428, 431), (428, 414, 431), (428, 429, 414), (428, 423, 429), (423, 413, 429), (426, 427, 416), (426, 424, 427), (424, 411, 427), (423, 425, 413), (423, 424, 425), (424, 412, 425), (456, 457, 463, 462), (457, 454, 460, 463), (158, 159, 456, 455), (159, 359, 457, 456), (117, 116, 453, 454), (359, 117, 454, 457), (463, 464, 461, 462), (460, 459, 464, 463), (454, 453, 459, 460), (453, 458, 464, 459), (458, 455, 461, 464), (455, 456, 462, 461), (476, 475, 472, 471), (475, 465, 466, 472), (487, 484, 483, 479), (486, 468, 469, 482), (477, 474, 473, 467), (471, 470, 513, 514), (465, 477, 467, 466), (474, 478, 470, 473), (484, 485, 481, 483), (485, 486, 482, 481), (488, 487, 479, 480), (468, 488, 480, 469), (285, 287, 478, 474), (368, 367, 484, 487), (293, 292, 481, 482), (280, 278, 473, 470), (282, 286, 477, 465), (291, 293, 482, 469), (277, 279, 472, 466), (287, 284, 476, 478), (292, 290, 483, 481), (278, 276, 467, 473), (365, 370, 488, 468), (286, 285, 474, 477), (510, 490, 498, 512), (505, 492, 500, 507), (506, 494, 502, 508), (509, 496, 504, 511), (496, 495, 503, 504), (495, 506, 508, 503), (490, 489, 497, 498), (489, 505, 507, 497), (492, 491, 499, 500), (491, 509, 511, 499), (494, 493, 501, 502), (493, 510, 512, 501), (240, 241, 499, 511), (149, 73, 504, 503), (72, 148, 508, 502), (71, 242, 512, 498), (148, 149, 503, 508), (142, 66, 492, 505), (242, 243, 501, 512), (236, 69, 496, 509), (143, 142, 505, 489), (237, 236, 509, 491), (144, 68, 494, 506), (67, 143, 489, 490), (516, 515, 514, 513), (470, 478, 516, 513), (476, 471, 514, 515), (478, 476, 515, 516), (618, 526, 521, 527), (598, 530, 531, 532), (600, 517, 518, 603), (584, 533, 546, 587), (604, 531, 525, 599), (585, 521, 522, 583), (616, 538, 520, 541), (596, 559, 556, 590), (602, 528, 544, 606), (601, 540, 550, 605), (586, 536, 548, 588), (608, 552, 564, 610), (614, 560, 558, 607), (613, 562, 552, 608), (595, 561, 554, 589), (610, 564, 572, 612), (589, 554, 566, 591), (590, 556, 568, 592), (607, 558, 570, 609), (591, 566, 574, 593), (592, 568, 576, 594), (609, 570, 578, 611), (587, 546, 561, 595), (606, 544, 562, 613), (605, 550, 560, 614), (588, 548, 559, 596), (550, 549, 582, 560), (549, 588, 596, 582), (544, 543, 579, 562), (543, 587, 595, 579), (570, 569, 577, 578), (569, 592, 594, 577), (564, 563, 571, 572), (563, 591, 593, 571), (558, 557, 569, 570), (557, 590, 592, 569), (552, 551, 563, 564), (551, 589, 591, 563), (562, 579, 551, 552), (579, 595, 589, 551), (540, 539, 549, 550), (539, 586, 588, 549), (560, 582, 557, 558), (582, 596, 590, 557), (531, 530, 524, 525), (530, 585, 583, 524), (528, 529, 543, 544), (529, 584, 587, 543), (527, 521, 585, 597), (597, 585, 530, 598), (546, 545, 581, 561), (545, 605, 614, 581), (548, 547, 580, 559), (547, 606, 613, 580), (566, 565, 573, 574), (565, 609, 611, 573), (554, 553, 565, 566), (553, 607, 609, 565), (568, 567, 575, 576), (567, 610, 612, 575), (559, 580, 555, 556), (580, 613, 608, 555), (561, 581, 553, 554), (581, 614, 607, 553), (556, 555, 567, 568), (555, 608, 610, 567), (533, 534, 545, 546), (534, 601, 605, 545), (536, 535, 547, 548), (535, 602, 606, 547), (532, 531, 604, 615), (615, 604, 538, 616), (520, 538, 523, 519), (538, 604, 599, 523), (521, 526, 537, 522), (526, 600, 603, 537), (542, 517, 600, 617), (617, 600, 526, 618), (535, 617, 618, 602), (536, 542, 617, 535), (534, 615, 616, 601), (533, 532, 615, 534), (529, 597, 598, 584), (528, 527, 597, 529), (601, 616, 541, 540), (584, 598, 532, 533), (602, 618, 527, 528), (619, 312, 621, 625), (314, 311, 620, 622), (311, 619, 625, 620), (315, 312, 621, 623), (621, 625, 620, 623), (622, 620, 623, 624), (315, 312, 310, 313), (306, 316, 315, 313), (301, 300, 306, 313), (301, 313, 310, 303), (303, 310, 309, 305), (309, 310, 312, 619), (626, 627, 629, 628), (628, 629, 633, 632), (632, 633, 631, 630), (627, 626, 634, 635), (628, 632, 630, 626), (633, 629, 627, 631), (637, 636, 635, 634), (626, 630, 637, 634), (631, 627, 635, 636), (630, 631, 636, 637), (656, 657, 638, 639), (639, 638, 640, 641), (641, 640, 642, 643), (653, 656, 639, 234), (641, 230, 234, 639), (652, 657, 638, 235), (235, 638, 640, 231), (230, 641, 643, 226), (231, 640, 642, 227), (575, 612, 643, 642), (612, 222, 226, 643), (575, 223, 227, 642), (238, 510, 656, 653), (510, 493, 657, 656), (233, 232, 655, 654), (62, 233, 654, 646), (64, 235, 652, 644), (141, 140, 651, 650), (65, 141, 650, 645), (139, 138, 649, 648), (63, 139, 648, 647), (138, 62, 646, 649), (234, 63, 647, 653), (232, 65, 645, 655), (140, 64, 644, 651), (265, 337, 338, 264)])
me_cube_001.polygons.foreach_set('material_index', [0, 0, 0, 0, 0, 0, 0, 0, 0, 0, 0, 0, 0, 0, 0, 0, 0, 0, 0, 0, 0, 0, 0, 0, 0, 0, 0, 0, 0, 0, 0, 0, 0, 0, 0, 0, 0, 0, 0, 0, 0, 0, 0, 0, 0, 0, 0, 0, 0, 0, 2, 0, 0, 0, 2, 2, 2, 2, 2, 2, 2, 2, 2, 2, 2, 2, 0, 0, 0, 0, 0, 0, 0, 0, 0, 2, 2, 2, 2, 2, 2, 2, 2, 0, 0, 0, 0, 0, 0, 2, 2, 2, 2, 2, 2, 2, 2, 2, 2, 2, 2, 2, 2, 0, 0, 0, 0, 0, 0, 0, 0, 0, 0, 0, 0, 0, 0, 0, 0, 0, 0, 0, 0, 0, 0, 0, 0, 0, 0, 0, 0, 0, 0, 0, 0, 0, 2, 0, 0, 0, 2, 0, 0, 0, 0, 0, 0, 0, 0, 2, 2, 2, 2, 2, 2, 2, 0, 0, 0, 0, 0, 0, 0, 0, 0, 0, 0, 0, 2, 2, 2, 2, 2, 2, 2, 2, 2, 2, 2, 2, 0, 2, 0, 0, 2, 2, 0, 0, 0, 0, 0, 0, 0, 0, 0, 0, 0, 0, 2, 2, 0, 2, 0, 0, 0, 0, 0, 0, 0, 0, 0, 0, 0, 0, 0, 0, 0, 0, 0, 0, 0, 0, 0, 0, 0, 0, 0, 0, 0, 0, 0, 0, 0, 0, 0, 0, 0, 0, 0, 0, 0, 0, 0, 0, 0, 0, 0, 0, 2, 0, 0, 0, 2, 2, 2, 2, 0, 0, 0, 0, 0, 0, 2, 2, 0, 0, 2, 0, 2, 2, 2, 2, 2, 2, 2, 0, 0, 0, 0, 0, 0, 0, 0, 2, 2, 2, 2, 0, 0, 0, 0, 0, 0, 0, 0, 0, 0, 0, 0, 0, 0, 0, 0, 0, 0, 0, 0, 0, 0, 0, 0, 0, 0, 0, 2, 2, 2, 2, 2, 2, 2, 2, 2, 2, 2, 2, 0, 0, 0, 0, 0, 0, 0, 0, 0, 0, 0, 0, 0, 0, 0, 0, 0, 0, 0, 0, 0, 0, 0, 0, 0, 0, 0, 0, 0, 0, 0, 0, 0, 0, 0, 0, 0, 0, 0, 0, 0, 0, 0, 0, 0, 0, 0, 0, 0, 0, 0, 0, 0, 0, 0, 0, 0, 0, 0, 0, 0, 0, 0, 0, 1, 1, 1, 1, 1, 1, 1, 1, 1, 1, 1, 1, 1, 1, 1, 1, 1, 1, 1, 1, 1, 1, 1, 1, 1, 1, 1, 1, 1, 1, 1, 1, 1, 1, 1, 1, 1, 1, 1, 1, 1, 1, 1, 1, 1, 1, 1, 1, 1, 1, 1, 1, 1, 1, 1, 1, 1, 1, 1, 1, 1, 1, 1, 1, 1, 1, 1, 1, 1, 1, 1, 1, 1, 1, 1, 1, 1, 1, 1, 1, 0, 0, 0, 0, 0, 0, 0, 0, 0, 0, 0, 0, 2, 2, 2, 2, 2, 2, 2, 2, 2, 2, 2, 2, 2, 2, 2, 2, 2, 2, 2, 2, 2, 2, 2, 2, 2, 2, 2, 2, 2, 2, 2, 2, 2, 2, 2, 2, 2, 2, 2, 2, 2, 2, 2, 2, 2, 2, 2, 2, 2, 2, 2, 2, 2, 2, 2, 2, 2, 2, 2, 2, 2, 2, 2, 2, 2, 2, 2, 2, 2, 2, 2, 2, 2, 2, 2, 2, 2, 2, 2, 2, 2, 2, 2, 2, 2, 2, 2, 2, 2, 2, 2, 2, 2, 2, 2, 2, 2, 2, 2, 2, 2, 2, 2, 2, 2, 2, 2, 2, 2, 2, 2, 2, 2, 2, 2, 2, 2, 2, 2, 2, 2, 2, 2, 2, 2, 2, 2, 2, 2, 2, 2, 2, 2, 2, 2, 2, 2, 2, 2, 0, 0, 0, 0, 0, 0, 0, 0, 0, 0, 0, 0, 2, 2, 2, 2, 2, 2, 2, 2, 2, 2, 2, 2, 2, 2, 2, 2, 2, 2, 2, 2, 2, 2, 2, 2, 0, 0, 0, 0, 0, 0, 0, 0, 0, 0, 0, 2])
_uv = me_cube_001.uv_layers.new(name='UVMap')
_uv.uv.foreach_set('vector', [0.625, 0.4167, 0.625, 0.375, 0.625, 0.375, 0.625, 0.4167, 0.625, 0.4167, 0.625, 0.375, 0.625, 0.375, 0.625, 0.4167, 0.625, 0.5833, 0.625, 0.5139, 0.625, 0.5139, 0.625, 0.5833, 0.625, 0.7794, 0.625, 0.7261, 0.625, 0.7261, 0.625, 0.7794, 0.625, 0.7794, 0.625, 0.7261, 0.625, 0.7261, 0.625, 0.7794, 0.625, 0.5833, 0.625, 0.5139, 0.625, 0.5209, 0.625, 0.5833, 0.625, 0.7794, 0.625, 0.7261, 0.625, 0.7261, 0.625, 0.7794, 0.625, 0.5513, 0.625, 0.5139, 0.625, 0.5139, 0.625, 0.5513, 0.625, 0.4167, 0.625, 0.375, 0.625, 0.375, 0.625, 0.4167, 0.625, 0.5833, 0.625, 0.5209, 0.625, 0.5139, 0.625, 0.5513, 0.625, 0.4167, 0.625, 0.375, 0.625, 0.375, 0.625, 0.4167, 0.625, 0.7794, 0.625, 0.7261, 0.625, 0.7261, 0.625, 0.7794, 0.625, 0.4167, 0.625, 0.375, 0.625, 0.375, 0.625, 0.4167, 0.625, 0.4167, 0.625, 0.375, 0.625, 0.375, 0.625, 0.4167, 0.625, 0.5513, 0.625, 0.5139, 0.625, 0.5021, 0.625, 0.5665, 0.625, 0.7794, 0.625, 0.7261, 0.625, 0.7261, 0.625, 0.7917, 0.625, 0.7917, 0.625, 0.7261, 0.625, 0.7261, 0.625, 0.7917, 0.625, 0.5673, 0.625, 0.5139, 0.625, 0.5399, 0.625, 0.5833, 0.625, 0.7917, 0.625, 0.7261, 0.625, 0.7257, 0.625, 0.792, 0.625, 0.7917, 0.625, 0.7261, 0.625, 0.7261, 0.625, 0.7919, 0.625, 0.4167, 0.625, 0.375, 0.625, 0.375, 0.625, 0.4167, 0.625, 0.5833, 0.625, 0.5175, 0.625, 0.5153, 0.625, 0.5833, 0.625, 0.8042, 0.625, 0.7261, 0.625, 0.7233, 0.625, 0.8005, 0.625, 0.4167, 0.625, 0.375, 0.625, 0.375, 0.625, 0.4167, 0.625, 0.5833, 0.625, 0.5153, 0.625, 0.5134, 0.625, 0.5833, 0.625, 0.4167, 0.625, 0.375, 0.625, 0.375, 0.625, 0.4167, 0.625, 0.4167, 0.625, 0.375, 0.625, 0.375, 0.625, 0.4167, 0.625, 0.5833, 0.625, 0.5137, 0.625, 0.5139, 0.625, 0.5833, 0.625, 0.4167, 0.625, 0.375, 0.625, 0.375, 0.625, 0.4167, 0.625, 0.5833, 0.625, 0.5139, 0.625, 0.5139, 0.625, 0.5833, 0.625, 0.7917, 0.625, 0.7261, 0.625, 0.7261, 0.625, 0.7917, 0.625, 0.7917, 0.625, 0.7261, 0.6296, 0.7216, 0.625, 0.7917, 0.625, 0.5833, 0.625, 0.5139, 0.625, 0.5139, 0.625, 0.5833, 0.625, 0.7917, 0.625, 0.7261, 0.625, 0.7261, 0.625, 0.7917, 0.7083, 0.6667, 0.75, 0.6667, 0.75, 0.75, 0.7083, 0.75, 0.625, 0.4167, 0.625, 0.375, 0.625, 0.375, 0.625, 0.4167, 0.625, 0.5833, 0.625, 0.5139, 0.6278, 0.5167, 0.625, 0.5833, 0.0, 0.0, 0.0, 0.0, 0.0, 0.0, 0.0, 0.0, 0.375, 0.4583, 0.375, 0.5139, 0.375, 0.5139, 0.375, 0.4583, 0.375, 0.8333, 0.375, 0.867, 0.375, 0.867, 0.375, 0.8416, 0.375, 0.4583, 0.375, 0.5139, 0.375, 0.5139, 0.375, 0.4583, 0.375, 0.6667, 0.375, 0.7261, 0.375, 0.7261, 0.375, 0.6667, 0.375, 0.6667, 0.375, 0.7261, 0.375, 0.7261, 0.375, 0.6667, 0.375, 0.6667, 0.375, 0.7261, 0.375, 0.7261, 0.375, 0.6667, 0.0, 0.0, 0.0, 0.0, 0.0, 0.0, 0.0, 0.0, 0.375, 0.8416, 0.375, 0.867, 0.375, 0.8748, 0.375, 0.8333, 0.0, 0.0, 0.0, 0.0, 0.0, 0.0, 0.0, 0.0, 0.0, 0.0, 0.0, 0.0, 0.0, 0.0, 0.0, 0.0, 0.375, 0.8333, 0.375, 0.8748, 0.375, 0.867, 0.375, 0.8333, 0.375, 0.4583, 0.375, 0.5139, 0.375, 0.5139, 0.375, 0.4583, 0.0, 0.0, 0.0, 0.0, 0.0, 0.0, 0.0, 0.0, 0.375, 0.829, 0.375, 0.8658, 0.375, 0.867, 0.375, 0.8282, 0.375, 0.4591, 0.375, 0.5137, 0.375, 0.5139, 0.375, 0.4583, 0.375, 0.6663, 0.375, 0.7259, 0.375, 0.7261, 0.375, 0.6667, 0.0, 0.0, 0.0, 0.0, 0.0, 0.0, 0.0, 0.0, 0.375, 0.6667, 0.375, 0.5833, 0.375, 0.5833, 0.375, 0.6667, 0.375, 0.4167, 0.375, 0.3793, 0.375, 0.3793, 0.375, 0.4167, 0.375, 0.867, 0.375, 0.8333, 0.375, 0.8333, 0.375, 0.867, 0.375, 0.8333, 0.375, 0.8542, 0.375, 0.8532, 0.375, 0.8383, 0.375, 0.8333, 0.375, 0.867, 0.375, 0.8761, 0.375, 0.8333, 0.375, 0.4583, 0.375, 0.5139, 0.375, 0.5139, 0.375, 0.4583, 0.375, 0.6667, 0.375, 0.7261, 0.375, 0.7261, 0.375, 0.6667, 0.3333, 0.6667, 0.375, 0.6667, 0.3594, 0.7407, 0.3333, 0.7408, 0.375, 0.4583, 0.375, 0.5139, 0.372, 0.5169, 0.375, 0.4583, 0.375, 0.6667, 0.375, 0.7563, 0.3594, 0.7407, 0.375, 0.6667, 0.0, 0.0, 0.0, 0.0, 0.0, 0.0, 0.0, 0.0, 0.625, 0.7914, 0.625, 0.7261, 0.625, 0.7261, 0.625, 0.7917, 0.625, 0.5833, 0.625, 0.5139, 0.625, 0.5139, 0.625, 0.5833, 0.625, 0.4167, 0.625, 0.375, 0.625, 0.375, 0.625, 0.4167, 0.625, 0.5833, 0.625, 0.5193, 0.625, 0.5175, 0.625, 0.5833, 0.625, 0.4167, 0.625, 0.375, 0.625, 0.375, 0.625, 0.4167, 0.625, 0.7917, 0.625, 0.7261, 0.625, 0.7261, 0.625, 0.7917, 0.625, 0.792, 0.625, 0.7257, 0.625, 0.7261, 0.625, 0.7917, 0.625, 0.4167, 0.625, 0.375, 0.625, 0.375, 0.625, 0.4167, 0.625, 0.5833, 0.625, 0.5399, 0.625, 0.5211, 0.625, 0.5833, 0.0, 0.0, 0.0, 0.0, 0.0, 0.0, 0.0, 0.0, 0.375, 0.6667, 0.375, 0.7476, 0.375, 0.7563, 0.375, 0.6667, 0.375, 0.4583, 0.375, 0.5139, 0.375, 0.5139, 0.375, 0.4583, 0.375, 0.8333, 0.375, 0.8677, 0.375, 0.8542, 0.375, 0.8333, 0.375, 0.5139, 0.375, 0.5833, 0.375, 0.5833, 0.375, 0.5139, 0.375, 0.5833, 0.375, 0.6667, 0.375, 0.6667, 0.375, 0.5833, 0.0, 0.0, 0.0, 0.0, 0.0, 0.0, 0.0, 0.0, 0.0, 0.0, 0.0, 0.0, 0.0, 0.0, 0.0, 0.0, 0.625, 0.7257, 0.625, 0.6666, 0.625, 0.6667, 0.625, 0.7261, 0.625, 0.6666, 0.625, 0.5833, 0.625, 0.5833, 0.625, 0.6667, 0.625, 0.7261, 0.625, 0.6667, 0.625, 0.6667, 0.625, 0.7261, 0.625, 0.6667, 0.625, 0.5833, 0.625, 0.5833, 0.625, 0.6667, 0.625, 0.7261, 0.625, 0.6667, 0.625, 0.6667, 0.625, 0.7261, 0.625, 0.5833, 0.625, 0.5833, 0.625, 0.5833, 0.625, 0.5833, 0.0, 0.0, 0.0, 0.0, 0.0, 0.0, 0.0, 0.0, 0.0, 0.0, 0.0, 0.0, 0.0, 0.0, 0.0, 0.0, 0.375, 0.5139, 0.375, 0.5833, 0.375, 0.5833, 0.372, 0.5169, 0.375, 0.5833, 0.375, 0.6667, 0.375, 0.6667, 0.375, 0.5833, 0.3333, 0.5, 0.372, 0.5169, 0.375, 0.5833, 0.3333, 0.5833, 0.3333, 0.5833, 0.375, 0.5833, 0.375, 0.6667, 0.3333, 0.6667, 0.375, 0.5139, 0.375, 0.5833, 0.375, 0.5833, 0.375, 0.5139, 0.375, 0.5833, 0.375, 0.6667, 0.375, 0.6667, 0.375, 0.5833, 0.375, 0.3803, 0.375, 0.4167, 0.375, 0.4167, 0.375, 0.3803, 0.375, 0.7261, 0.375, 0.6667, 0.375, 0.6667, 0.375, 0.7261, 0.375, 0.7917, 0.375, 0.7261, 0.375, 0.7261, 0.375, 0.7917, 0.375, 0.4167, 0.375, 0.4583, 0.375, 0.4583, 0.375, 0.4167, 0.0, 0.0, 0.0, 0.0, 0.0, 0.0, 0.0, 0.0, 0.0, 0.0, 0.0, 0.0, 0.0, 0.0, 0.0, 0.0, 0.375, 0.5137, 0.375, 0.5847, 0.375, 0.5833, 0.375, 0.5139, 0.375, 0.5847, 0.375, 0.6663, 0.375, 0.6667, 0.375, 0.5833, 0.0, 0.0, 0.0, 0.0, 0.0, 0.0, 0.0, 0.0, 0.0, 0.0, 0.0, 0.0, 0.0, 0.0, 0.0, 0.0, 0.0, 0.0, 0.0, 0.0, 0.0, 0.0, 0.0, 0.0, 0.0, 0.0, 0.0, 0.0, 0.0, 0.0, 0.0, 0.0, 0.0, 0.0, 0.0, 0.0, 0.0, 0.0, 0.0, 0.0, 0.0, 0.0, 0.0, 0.0, 0.0, 0.0, 0.0, 0.0, 0.375, 0.5139, 0.375, 0.5833, 0.375, 0.5833, 0.375, 0.5139, 0.375, 0.5833, 0.375, 0.6667, 0.375, 0.6667, 0.375, 0.5833, 0.375, 0.5139, 0.375, 0.5833, 0.375, 0.5833, 0.375, 0.5139, 0.375, 0.5833, 0.375, 0.6667, 0.375, 0.6667, 0.375, 0.5833, 0.375, 0.5139, 0.375, 0.5833, 0.375, 0.5833, 0.375, 0.5139, 0.375, 0.5833, 0.375, 0.6667, 0.375, 0.6667, 0.375, 0.5833, 0.0, 0.0, 0.0, 0.0, 0.0, 0.0, 0.0, 0.0, 0.0, 0.0, 0.0, 0.0, 0.0, 0.0, 0.0, 0.0, 0.625, 0.7261, 0.625, 0.6667, 0.625, 0.6667, 0.6296, 0.7216, 0.625, 0.6667, 0.625, 0.5833, 0.625, 0.5833, 0.625, 0.6667, 0.7083, 0.5, 0.75, 0.5, 0.75, 0.5833, 0.7083, 0.5833, 0.7083, 0.5833, 0.75, 0.5833, 0.75, 0.6667, 0.7083, 0.6667, 0.625, 0.7261, 0.625, 0.6667, 0.625, 0.6667, 0.625, 0.7261, 0.625, 0.6667, 0.625, 0.5833, 0.625, 0.5833, 0.625, 0.6667, 0.625, 0.7261, 0.625, 0.6667, 0.625, 0.6667, 0.625, 0.7261, 0.625, 0.6667, 0.625, 0.5833, 0.625, 0.5833, 0.625, 0.6667, 0.625, 0.7261, 0.625, 0.6667, 0.625, 0.6667, 0.625, 0.7233, 0.625, 0.6667, 0.625, 0.5833, 0.625, 0.5833, 0.625, 0.6667, 0.625, 0.7261, 0.625, 0.6667, 0.625, 0.6667, 0.625, 0.7261, 0.625, 0.6667, 0.625, 0.5833, 0.625, 0.5833, 0.625, 0.6667, 0.625, 0.7261, 0.625, 0.6667, 0.625, 0.6667, 0.625, 0.7261, 0.625, 0.6667, 0.625, 0.5833, 0.625, 0.5833, 0.625, 0.6667, 0.625, 0.7261, 0.625, 0.657, 0.625, 0.6666, 0.625, 0.7257, 0.625, 0.657, 0.625, 0.5673, 0.625, 0.5833, 0.625, 0.6666, 0.625, 0.7261, 0.625, 0.6667, 0.625, 0.6473, 0.625, 0.7261, 0.625, 0.6667, 0.625, 0.6482, 0.625, 0.6482, 0.625, 0.6667, 0.625, 0.7261, 0.625, 0.6667, 0.625, 0.6446, 0.625, 0.7261, 0.625, 0.6667, 0.625, 0.5833, 0.625, 0.5513, 0.625, 0.6446, 0.625, 0.7261, 0.625, 0.6446, 0.625, 0.6667, 0.625, 0.7261, 0.625, 0.6482, 0.625, 0.6667, 0.625, 0.6667, 0.625, 0.6482, 0.625, 0.7261, 0.625, 0.6667, 0.625, 0.6667, 0.625, 0.7261, 0.625, 0.6667, 0.625, 0.5833, 0.625, 0.5833, 0.625, 0.6667, 0.625, 0.7261, 0.625, 0.6667, 0.625, 0.6667, 0.625, 0.7261, 0.625, 0.6667, 0.625, 0.5833, 0.625, 0.5833, 0.625, 0.6667, 0.625, 0.5833, 0.6667, 0.5833, 0.6667, 0.6667, 0.625, 0.6667, 0.6667, 0.5833, 0.7083, 0.5833, 0.7083, 0.6667, 0.6667, 0.6667, 0.6278, 0.5167, 0.6667, 0.5, 0.6667, 0.5833, 0.625, 0.5833, 0.6667, 0.5, 0.7083, 0.5, 0.7083, 0.5833, 0.6667, 0.5833, 0.25, 0.5833, 0.2917, 0.5833, 0.2917, 0.6667, 0.25, 0.6667, 0.2917, 0.5833, 0.3333, 0.5833, 0.3333, 0.6667, 0.2917, 0.6667, 0.2591, 0.5175, 0.2917, 0.5, 0.2917, 0.5833, 0.25, 0.5833, 0.2917, 0.5, 0.3333, 0.5, 0.3333, 0.5833, 0.2917, 0.5833, 0.375, 0.7476, 0.375, 0.7917, 0.375, 0.7917, 0.375, 0.7563, 0.375, 0.7917, 0.375, 0.8333, 0.375, 0.8333, 0.375, 0.7917, 0.375, 0.3785, 0.375, 0.4167, 0.375, 0.4167, 0.375, 0.3783, 0.625, 0.5399, 0.625, 0.4853, 0.625, 0.4583, 0.625, 0.5211, 0.625, 0.4853, 0.625, 0.4167, 0.625, 0.4167, 0.625, 0.4583, 0.625, 0.8753, 0.625, 0.8319, 0.625, 0.8333, 0.625, 0.875, 0.625, 0.8319, 0.625, 0.792, 0.625, 0.7917, 0.625, 0.8333, 0.625, 0.875, 0.625, 0.8333, 0.625, 0.8333, 0.625, 0.875, 0.625, 0.8333, 0.625, 0.7917, 0.625, 0.7917, 0.625, 0.8333, 0.625, 0.5193, 0.625, 0.4583, 0.625, 0.4583, 0.625, 0.5175, 0.625, 0.4583, 0.625, 0.4167, 0.625, 0.4167, 0.625, 0.4583, 0.625, 0.5139, 0.625, 0.4583, 0.625, 0.4583, 0.625, 0.5139, 0.625, 0.4583, 0.625, 0.4167, 0.625, 0.4167, 0.625, 0.4583, 0.0, 0.0, 0.0, 0.0, 0.0, 0.0, 0.0, 0.0, 0.625, 0.875, 0.625, 0.8333, 0.625, 0.8333, 0.625, 0.875, 0.375, 0.3783, 0.375, 0.4167, 0.375, 0.4167, 0.375, 0.38, 0.375, 0.4167, 0.375, 0.4583, 0.375, 0.4583, 0.375, 0.4167, 0.25, 0.6667, 0.2917, 0.6667, 0.2917, 0.7408, 0.2726, 0.7401, 0.2917, 0.6667, 0.3333, 0.6667, 0.3333, 0.7408, 0.2917, 0.7408, 0.375, 0.3793, 0.375, 0.4167, 0.375, 0.4167, 0.375, 0.3786, 0.375, 0.4167, 0.375, 0.4583, 0.375, 0.4583, 0.375, 0.4167, 0.375, 0.7261, 0.375, 0.7917, 0.375, 0.7917, 0.375, 0.7261, 0.375, 0.7917, 0.375, 0.8333, 0.375, 0.8333, 0.375, 0.7917, 0.375, 0.7563, 0.375, 0.7917, 0.3718, 0.781, 0.3594, 0.7407, 0.375, 0.7917, 0.375, 0.8333, 0.375, 0.8383, 0.3718, 0.781, 0.375, 0.7261, 0.375, 0.7917, 0.375, 0.7917, 0.375, 0.7261, 0.0, 0.0, 0.0, 0.0, 0.0, 0.0, 0.0, 0.0, 0.375, 0.3817, 0.375, 0.4161, 0.375, 0.4167, 0.375, 0.3803, 0.375, 0.4167, 0.375, 0.4167, 0.375, 0.4162, 0.375, 0.4161, 0.375, 0.7259, 0.375, 0.7914, 0.375, 0.7917, 0.375, 0.7261, 0.375, 0.7914, 0.375, 0.829, 0.375, 0.8282, 0.375, 0.7917, 0.375, 0.5833, 0.375, 0.5139, 0.375, 0.5139, 0.375, 0.5833, 0.375, 0.4583, 0.375, 0.5139, 0.375, 0.5139, 0.375, 0.4583, 0.375, 0.3808, 0.375, 0.4167, 0.375, 0.4167, 0.375, 0.3808, 0.375, 0.4167, 0.375, 0.4583, 0.375, 0.4583, 0.375, 0.4167, 0.375, 0.7261, 0.375, 0.7786, 0.375, 0.7917, 0.375, 0.7261, 0.375, 0.7786, 0.375, 0.8333, 0.375, 0.8333, 0.375, 0.7917, 0.375, 0.7261, 0.375, 0.7802, 0.375, 0.7786, 0.375, 0.7261, 0.375, 0.7802, 0.375, 0.8416, 0.375, 0.8333, 0.375, 0.7786, 0.375, 0.3814, 0.375, 0.4167, 0.375, 0.4167, 0.375, 0.3809, 0.375, 0.4167, 0.375, 0.4583, 0.375, 0.4583, 0.375, 0.4167, 0.375, 0.7261, 0.375, 0.7917, 0.375, 0.7802, 0.375, 0.7261, 0.375, 0.7917, 0.375, 0.8333, 0.375, 0.8416, 0.375, 0.7802, 0.375, 0.3809, 0.375, 0.4167, 0.375, 0.4167, 0.375, 0.3808, 0.375, 0.4167, 0.375, 0.4583, 0.375, 0.4583, 0.375, 0.4167, 0.0, 0.0, 0.0, 0.0, 0.0, 0.0, 0.0, 0.0, 0.0, 0.0, 0.0, 0.0, 0.0, 0.0, 0.0, 0.0, 0.625, 0.7794, 0.625, 0.8333, 0.625, 0.8333, 0.625, 0.7794, 0.375, 0.4167, 0.375, 0.3814, 0.375, 0.3814, 0.375, 0.4167, 0.625, 0.5139, 0.625, 0.4583, 0.625, 0.4583, 0.6278, 0.5167, 0.625, 0.4583, 0.625, 0.4167, 0.625, 0.4167, 0.625, 0.4583, 0.625, 0.6667, 0.6667, 0.6667, 0.6667, 0.75, 0.6296, 0.7216, 0.6667, 0.6667, 0.7083, 0.6667, 0.7083, 0.75, 0.6667, 0.75, 0.625, 0.875, 0.625, 0.8333, 0.625, 0.8333, 0.625, 0.875, 0.625, 0.8333, 0.625, 0.7917, 0.625, 0.7917, 0.625, 0.8333, 0.625, 0.875, 0.625, 0.8333, 0.625, 0.8333, 0.625, 0.875, 0.625, 0.8333, 0.625, 0.7917, 0.625, 0.7917, 0.625, 0.8333, 0.625, 0.7914, 0.625, 0.7917, 0.625, 0.7917, 0.625, 0.7917, 0.625, 0.7917, 0.625, 0.8333, 0.625, 0.8333, 0.625, 0.7917, 0.625, 0.5139, 0.625, 0.4583, 0.625, 0.4583, 0.625, 0.5139, 0.625, 0.4583, 0.625, 0.4167, 0.625, 0.4167, 0.625, 0.4583, 0.625, 0.5137, 0.625, 0.4583, 0.625, 0.4583, 0.625, 0.5139, 0.625, 0.4583, 0.625, 0.4167, 0.625, 0.4167, 0.625, 0.4583, 0.625, 0.5139, 0.625, 0.4583, 0.625, 0.4583, 0.625, 0.5139, 0.625, 0.4583, 0.625, 0.4167, 0.625, 0.4167, 0.625, 0.4583, 0.625, 0.5153, 0.625, 0.4583, 0.625, 0.4583, 0.625, 0.5134, 0.625, 0.4583, 0.625, 0.4167, 0.625, 0.4167, 0.625, 0.4583, 0.625, 0.875, 0.625, 0.8333, 0.625, 0.8301, 0.625, 0.875, 0.625, 0.8333, 0.625, 0.8042, 0.625, 0.8005, 0.625, 0.8301, 0.625, 0.5175, 0.625, 0.4583, 0.625, 0.4583, 0.625, 0.5153, 0.625, 0.4583, 0.625, 0.4167, 0.625, 0.4167, 0.625, 0.4583, 0.625, 0.7919, 0.625, 0.8333, 0.625, 0.8333, 0.625, 0.7917, 0.625, 0.8333, 0.625, 0.875, 0.625, 0.875, 0.625, 0.8333, 0.625, 0.875, 0.625, 0.8333, 0.625, 0.8319, 0.625, 0.8753, 0.625, 0.8333, 0.625, 0.7917, 0.625, 0.792, 0.625, 0.8319, 0.625, 0.875, 0.625, 0.8333, 0.625, 0.8333, 0.625, 0.875, 0.625, 0.8333, 0.625, 0.7917, 0.625, 0.7917, 0.625, 0.8333, 0.625, 0.875, 0.625, 0.8333, 0.625, 0.8333, 0.625, 0.875, 0.625, 0.8333, 0.625, 0.7794, 0.625, 0.7917, 0.625, 0.8333, 0.625, 0.5139, 0.625, 0.4583, 0.625, 0.4853, 0.625, 0.5399, 0.625, 0.4583, 0.625, 0.4167, 0.625, 0.4167, 0.625, 0.4853, 0.625, 0.5139, 0.625, 0.4583, 0.625, 0.4583, 0.625, 0.5139, 0.625, 0.4583, 0.625, 0.4167, 0.625, 0.4167, 0.625, 0.4583, 0.625, 0.875, 0.625, 0.8333, 0.625, 0.8333, 0.625, 0.875, 0.625, 0.8333, 0.625, 0.7794, 0.625, 0.7794, 0.625, 0.8333, 0.625, 0.5139, 0.625, 0.4583, 0.625, 0.4583, 0.625, 0.5021, 0.625, 0.4583, 0.625, 0.4167, 0.625, 0.4167, 0.625, 0.4583, 0.625, 0.5209, 0.625, 0.4583, 0.625, 0.4583, 0.625, 0.5139, 0.625, 0.4583, 0.625, 0.4167, 0.625, 0.4167, 0.625, 0.4583, 0.625, 0.8333, 0.625, 0.8333, 0.625, 0.8333, 0.625, 0.8333, 0.625, 0.8333, 0.625, 0.7794, 0.625, 0.7794, 0.625, 0.8333, 0.625, 0.875, 0.625, 0.8333, 0.625, 0.8333, 0.625, 0.875, 0.625, 0.8333, 0.625, 0.7794, 0.625, 0.7794, 0.625, 0.8333, 0.625, 0.8333, 0.625, 0.875, 0.625, 0.875, 0.625, 0.8333, 0.625, 0.8333, 0.625, 0.7794, 0.625, 0.7794, 0.625, 0.8333, 0.0, 0.0, 0.0, 0.0, 0.0, 0.0, 0.0, 0.0, 0.625, 0.7261, 0.625, 0.7794, 0.625, 0.7794, 0.625, 0.7261, 0.625, 0.5139, 0.625, 0.4583, 0.625, 0.4583, 0.625, 0.5139, 0.625, 0.4583, 0.625, 0.4167, 0.625, 0.4167, 0.625, 0.4583, 0.375, 0.7917, 0.375, 0.7261, 0.375, 0.7261, 0.375, 0.7917, 0.375, 0.6667, 0.375, 0.5833, 0.375, 0.5833, 0.375, 0.6667, 0.375, 0.5833, 0.375, 0.5139, 0.375, 0.5139, 0.375, 0.5833, 0.375, 0.7261, 0.375, 0.6667, 0.375, 0.6667, 0.375, 0.7261, 0.625, 0.6667, 0.625, 0.7261, 0.625, 0.7261, 0.625, 0.6667, 0.625, 0.8333, 0.625, 0.875, 0.625, 0.875, 0.625, 0.8333, 0.625, 0.5139, 0.625, 0.4583, 0.625, 0.4583, 0.625, 0.5209, 0.625, 0.4583, 0.625, 0.4167, 0.625, 0.4167, 0.625, 0.4583, 0.625, 0.4167, 0.625, 0.4583, 0.625, 0.4583, 0.625, 0.4167, 0.625, 0.375, 0.625, 0.4167, 0.625, 0.4167, 0.625, 0.375, 0.375, 0.4583, 0.375, 0.4167, 0.375, 0.4167, 0.375, 0.4583, 0.375, 0.5139, 0.375, 0.4583, 0.375, 0.4583, 0.375, 0.5139, 0.625, 0.5833, 0.625, 0.6667, 0.625, 0.6667, 0.625, 0.5833, 0.625, 0.4583, 0.625, 0.5139, 0.625, 0.5139, 0.625, 0.4583, 0.375, 0.8333, 0.375, 0.7917, 0.375, 0.7917, 0.375, 0.8333, 0.625, 0.5139, 0.625, 0.5833, 0.625, 0.5833, 0.625, 0.5139, 0.375, 0.867, 0.375, 0.8333, 0.375, 0.8333, 0.375, 0.867, 0.625, 0.6482, 0.625, 0.5958, 0.625, 0.5958, 0.625, 0.6482, 0.625, 0.5833, 0.625, 0.6446, 0.625, 0.6442, 0.625, 0.5833, 0.625, 0.5833, 0.625, 0.5958, 0.625, 0.5958, 0.625, 0.5833, 0.625, 0.6482, 0.625, 0.6667, 0.625, 0.6667, 0.625, 0.6482, 0.625, 0.5958, 0.625, 0.6482, 0.625, 0.6482, 0.625, 0.5958, 0.625, 0.5833, 0.625, 0.5833, 0.625, 0.5833, 0.625, 0.5835, 0.625, 0.5513, 0.625, 0.5665, 0.625, 0.5958, 0.625, 0.5833, 0.625, 0.6446, 0.625, 0.5513, 0.625, 0.5833, 0.625, 0.6446, 0.625, 0.5665, 0.625, 0.6473, 0.625, 0.6482, 0.625, 0.5958, 0.625, 0.5513, 0.625, 0.5513, 0.625, 0.5833, 0.625, 0.5833, 0.625, 0.6667, 0.625, 0.6446, 0.625, 0.6446, 0.625, 0.6667, 0.625, 0.6473, 0.625, 0.6667, 0.625, 0.6667, 0.625, 0.6482, 0.625, 0.5833, 0.625, 0.5958, 0.625, 0.5934, 0.625, 0.5833, 0.625, 0.5833, 0.625, 0.5833, 0.625, 0.5833, 0.625, 0.5833, 0.625, 0.5833, 0.625, 0.6446, 0.625, 0.6446, 0.625, 0.5833, 0.625, 0.6667, 0.625, 0.6446, 0.625, 0.6446, 0.625, 0.6667, 0.625, 0.6446, 0.625, 0.5833, 0.625, 0.5833, 0.625, 0.6446, 0.625, 0.6446, 0.625, 0.6667, 0.625, 0.667, 0.625, 0.6442, 0.625, 0.6667, 0.625, 0.6446, 0.625, 0.6446, 0.625, 0.6667, 0.625, 0.6446, 0.625, 0.5833, 0.625, 0.5833, 0.625, 0.6446, 0.625, 0.5958, 0.625, 0.6482, 0.625, 0.6473, 0.625, 0.5934, 0.625, 0.6446, 0.625, 0.5833, 0.625, 0.5833, 0.625, 0.6446, 0.625, 0.6667, 0.625, 0.6446, 0.625, 0.6446, 0.625, 0.6667, 0.625, 0.6482, 0.625, 0.6667, 0.625, 0.6667, 0.625, 0.6473, 0.625, 0.5833, 0.625, 0.5934, 0.625, 0.5872, 0.625, 0.5833, 0.625, 0.5833, 0.625, 0.5833, 0.625, 0.5833, 0.625, 0.5833, 0.625, 0.6473, 0.625, 0.6667, 0.625, 0.6667, 0.625, 0.6473, 0.625, 0.5833, 0.625, 0.5833, 0.625, 0.5833, 0.625, 0.5833, 0.625, 0.5833, 0.625, 0.5934, 0.625, 0.5934, 0.625, 0.5833, 0.625, 0.5934, 0.625, 0.6473, 0.625, 0.6473, 0.625, 0.5934, 0.625, 0.5934, 0.625, 0.6473, 0.625, 0.6172, 0.625, 0.5872, 0.625, 0.5833, 0.625, 0.5872, 0.625, 0.5872, 0.625, 0.5833, 0.625, 0.5872, 0.625, 0.6172, 0.625, 0.6172, 0.625, 0.5872, 0.625, 0.5833, 0.625, 0.5833, 0.625, 0.5833, 0.625, 0.5833, 0.625, 0.6176, 0.625, 0.5833, 0.625, 0.5833, 0.625, 0.6176, 0.625, 0.5833, 0.625, 0.5833, 0.625, 0.5833, 0.625, 0.5833, 0.625, 0.4583, 0.625, 0.4167, 0.625, 0.4167, 0.625, 0.4583, 0.625, 0.5021, 0.625, 0.4583, 0.625, 0.4583, 0.625, 0.5139, 0.625, 0.8333, 0.625, 0.7917, 0.625, 0.7917, 0.625, 0.8333, 0.625, 0.875, 0.625, 0.8333, 0.625, 0.8333, 0.625, 0.875, 0.625, 0.6473, 0.625, 0.5665, 0.625, 0.5673, 0.625, 0.657, 0.625, 0.7261, 0.625, 0.6473, 0.625, 0.657, 0.625, 0.7261, 0.625, 0.7917, 0.625, 0.7261, 0.625, 0.7261, 0.625, 0.7917, 0.625, 0.5665, 0.625, 0.5021, 0.625, 0.5139, 0.625, 0.5673, 0.625, 0.4167, 0.625, 0.375, 0.625, 0.375, 0.625, 0.4167, 0.375, 0.4167, 0.375, 0.4583, 0.375, 0.4583, 0.375, 0.4167, 0.375, 0.3786, 0.375, 0.4167, 0.375, 0.4167, 0.375, 0.3785, 0.375, 0.7917, 0.375, 0.8333, 0.375, 0.8333, 0.375, 0.7917, 0.375, 0.7261, 0.375, 0.7917, 0.375, 0.7917, 0.375, 0.7476, 0.0, 0.0, 0.0, 0.0, 0.0, 0.0, 0.0, 0.0, 0.0, 0.0, 0.0, 0.0, 0.0, 0.0, 0.0, 0.0, 0.375, 0.5833, 0.375, 0.6667, 0.375, 0.6667, 0.375, 0.5833, 0.375, 0.5139, 0.375, 0.5833, 0.375, 0.5833, 0.375, 0.5139, 0.375, 0.8333, 0.375, 0.8761, 0.375, 0.8677, 0.375, 0.8333, 0.375, 0.4583, 0.375, 0.5139, 0.375, 0.5139, 0.375, 0.4583, 0.375, 0.6667, 0.375, 0.7261, 0.375, 0.7476, 0.375, 0.6667, 0.0, 0.0, 0.0, 0.0, 0.0, 0.0, 0.0, 0.0, 0.625, 0.8333, 0.625, 0.7917, 0.625, 0.7917, 0.625, 0.8333, 0.625, 0.875, 0.625, 0.8333, 0.625, 0.8333, 0.625, 0.875, 0.625, 0.8333, 0.625, 0.7917, 0.625, 0.7917, 0.625, 0.8333, 0.625, 0.7917, 0.625, 0.7919, 0.625, 0.7917, 0.625, 0.7917, 0.625, 0.875, 0.625, 0.8333, 0.625, 0.8333, 0.625, 0.875, 0.625, 0.8333, 0.625, 0.7919, 0.625, 0.8042, 0.625, 0.8333, 0.625, 0.875, 0.625, 0.8333, 0.625, 0.8333, 0.625, 0.875, 0.625, 0.4583, 0.625, 0.4167, 0.625, 0.4167, 0.625, 0.4583, 0.625, 0.5134, 0.625, 0.4583, 0.625, 0.4583, 0.625, 0.5137, 0.625, 0.6667, 0.625, 0.5833, 0.625, 0.5833, 0.625, 0.6667, 0.625, 0.7261, 0.625, 0.6667, 0.625, 0.6667, 0.625, 0.7261, 0.625, 0.5833, 0.625, 0.5134, 0.625, 0.5137, 0.625, 0.5833, 0.625, 0.4167, 0.625, 0.375, 0.625, 0.375, 0.625, 0.4167, 0.625, 0.7919, 0.625, 0.7261, 0.625, 0.7261, 0.625, 0.8042, 0.625, 0.8301, 0.625, 0.8005, 0.625, 0.7914, 0.625, 0.8333, 0.625, 0.875, 0.625, 0.8301, 0.625, 0.8333, 0.625, 0.875, 0.625, 0.4583, 0.625, 0.4167, 0.625, 0.4167, 0.625, 0.4583, 0.625, 0.5139, 0.625, 0.4583, 0.625, 0.4583, 0.625, 0.5139, 0.625, 0.5833, 0.625, 0.5833, 0.625, 0.5833, 0.625, 0.5833, 0.625, 0.7233, 0.625, 0.6667, 0.625, 0.6667, 0.625, 0.7261, 0.625, 0.4167, 0.625, 0.375, 0.625, 0.375, 0.625, 0.4167, 0.625, 0.5833, 0.625, 0.5139, 0.625, 0.5139, 0.625, 0.5833, 0.625, 0.8005, 0.625, 0.7233, 0.625, 0.7261, 0.625, 0.7914, 0.625, 0.6667, 0.625, 0.6446, 0.625, 0.6446, 0.625, 0.6667, 0.625, 0.6446, 0.625, 0.5833, 0.625, 0.5833, 0.625, 0.6446, 0.625, 0.5958, 0.625, 0.6482, 0.625, 0.6482, 0.625, 0.5958, 0.625, 0.5833, 0.625, 0.5958, 0.625, 0.5958, 0.625, 0.5833, 0.625, 0.6482, 0.625, 0.6667, 0.625, 0.6667, 0.625, 0.6482, 0.625, 0.5833, 0.625, 0.5833, 0.625, 0.5833, 0.625, 0.5833, 0.625, 0.875, 0.625, 0.8333, 0.625, 0.8333, 0.625, 0.875, 0.625, 0.875, 0.625, 0.8333, 0.625, 0.8333, 0.625, 0.875, 0.625, 0.875, 0.625, 0.8333, 0.625, 0.8333, 0.625, 0.875, 0.625, 0.8333, 0.625, 0.8333, 0.625, 0.8333, 0.625, 0.8333, 0.625, 0.8333, 0.625, 0.8333, 0.625, 0.8333, 0.625, 0.8333, 0.625, 0.7917, 0.625, 0.8333, 0.625, 0.8333, 0.625, 0.7917, 0.0, 0.0, 0.0, 0.0, 0.0, 0.0, 0.0, 0.0, 0.625, 0.8333, 0.625, 0.875, 0.625, 0.875, 0.625, 0.8333, 0.625, 0.875, 0.625, 0.8333, 0.625, 0.8333, 0.625, 0.875, 0.0, 0.0, 0.0, 0.0, 0.0, 0.0, 0.0, 0.0, 0.625, 0.7917, 0.625, 0.7917, 0.625, 0.7917, 0.625, 0.7917, 0.625, 0.8333, 0.625, 0.7914, 0.625, 0.7917, 0.625, 0.8333, 0.625, 0.8333, 0.625, 0.875, 0.625, 0.875, 0.625, 0.8333, 0.625, 0.875, 0.625, 0.8333, 0.625, 0.8333, 0.625, 0.875, 0.625, 0.8333, 0.625, 0.7917, 0.625, 0.7917, 0.625, 0.8333, 0.625, 0.875, 0.625, 0.8333, 0.625, 0.8333, 0.625, 0.875, 0.625, 0.8333, 0.625, 0.7917, 0.625, 0.7917, 0.625, 0.8333, 0.0, 0.0, 0.0, 0.0, 0.0, 0.0, 0.0, 0.0, 0.625, 0.8333, 0.625, 0.7917, 0.625, 0.7917, 0.625, 0.8333, 0.625, 0.7917, 0.625, 0.7917, 0.625, 0.7917, 0.625, 0.7917, 0.625, 0.7917, 0.625, 0.7917, 0.625, 0.7917, 0.625, 0.7917, 0.625, 0.4583, 0.625, 0.4167, 0.625, 0.4167, 0.625, 0.4583, 0.625, 0.5211, 0.625, 0.4583, 0.625, 0.4583, 0.625, 0.5193, 0.625, 0.8333, 0.625, 0.7917, 0.625, 0.7917, 0.625, 0.8333, 0.625, 0.875, 0.625, 0.8333, 0.625, 0.8333, 0.625, 0.875, 0.625, 0.6667, 0.625, 0.5833, 0.625, 0.5833, 0.625, 0.6667, 0.625, 0.7261, 0.625, 0.6667, 0.625, 0.6667, 0.625, 0.7261, 0.625, 0.7917, 0.625, 0.7261, 0.625, 0.7261, 0.625, 0.7917, 0.625, 0.4167, 0.625, 0.375, 0.625, 0.375, 0.625, 0.4167, 0.625, 0.5833, 0.625, 0.5211, 0.625, 0.5193, 0.625, 0.5833, 0.625, 0.875, 0.625, 0.8333, 0.625, 0.8333, 0.625, 0.875, 0.625, 0.8333, 0.625, 0.7917, 0.625, 0.7917, 0.625, 0.8333, 0.625, 0.8333, 0.625, 0.875, 0.625, 0.875, 0.625, 0.8333, 0.625, 0.7917, 0.625, 0.7917, 0.625, 0.7917, 0.625, 0.7917, 0.625, 0.7917, 0.625, 0.8333, 0.625, 0.8333, 0.625, 0.7917, 0.8182, 0.0, 0.7727, 0.07873, 0.8636, 0.07873, 0.7273, 0.1575, 0.6818, 0.07873, 0.6364, 0.1575, 0.09091, 0.0, 0.04545, 0.07873, 0.1364, 0.07873, 0.2727, 0.0, 0.2273, 0.07873, 0.3182, 0.07873, 0.4545, 0.0, 0.4091, 0.07873, 0.5, 0.07873, 0.7273, 0.1575, 0.6364, 0.1575, 0.6818, 0.2362, 0.9091, 0.1575, 0.8182, 0.1575, 0.8636, 0.2362, 0.1818, 0.1575, 0.09091, 0.1575, 0.1364, 0.2362, 0.3636, 0.1575, 0.2727, 0.1575, 0.3182, 0.2362, 0.5455, 0.1575, 0.4545, 0.1575, 0.5, 0.2362, 0.7273, 0.1575, 0.6818, 0.2362, 0.7727, 0.2362, 0.9091, 0.1575, 0.8636, 0.2362, 0.9545, 0.2362, 0.1818, 0.1575, 0.1364, 0.2362, 0.2273, 0.2362, 0.3636, 0.1575, 0.3182, 0.2362, 0.4091, 0.2362, 0.5455, 0.1575, 0.5, 0.2362, 0.5909, 0.2362, 0.8182, 0.3149, 0.7273, 0.3149, 0.7727, 0.3937, 1.0, 0.3149, 0.9091, 0.3149, 0.9545, 0.3937, 0.2727, 0.3149, 0.1818, 0.3149, 0.2273, 0.3937, 0.4545, 0.3149, 0.3636, 0.3149, 0.4091, 0.3937, 0.6364, 0.3149, 0.5455, 0.3149, 0.5909, 0.3937, 0.5909, 0.3937, 0.5, 0.3937, 0.5455, 0.4724, 0.5909, 0.3937, 0.5455, 0.3149, 0.5, 0.3937, 0.5455, 0.3149, 0.4545, 0.3149, 0.5, 0.3937, 0.4091, 0.3937, 0.3182, 0.3937, 0.3636, 0.4724, 0.4091, 0.3937, 0.3636, 0.3149, 0.3182, 0.3937, 0.3636, 0.3149, 0.2727, 0.3149, 0.3182, 0.3937, 0.2273, 0.3937, 0.1364, 0.3937, 0.1818, 0.4724, 0.2273, 0.3937, 0.1818, 0.3149, 0.1364, 0.3937, 0.1818, 0.3149, 0.09091, 0.3149, 0.1364, 0.3937, 0.9545, 0.3937, 0.8636, 0.3937, 0.9091, 0.4724, 0.9545, 0.3937, 0.9091, 0.3149, 0.8636, 0.3937, 0.9091, 0.3149, 0.8182, 0.3149, 0.8636, 0.3937, 0.7727, 0.3937, 0.6818, 0.3937, 0.7273, 0.4724, 0.7727, 0.3937, 0.7273, 0.3149, 0.6818, 0.3937, 0.7273, 0.3149, 0.6364, 0.3149, 0.6818, 0.3937, 0.5909, 0.2362, 0.5455, 0.3149, 0.6364, 0.3149, 0.5909, 0.2362, 0.5, 0.2362, 0.5455, 0.3149, 0.5, 0.2362, 0.4545, 0.3149, 0.5455, 0.3149, 0.4091, 0.2362, 0.3636, 0.3149, 0.4545, 0.3149, 0.4091, 0.2362, 0.3182, 0.2362, 0.3636, 0.3149, 0.3182, 0.2362, 0.2727, 0.3149, 0.3636, 0.3149, 0.2273, 0.2362, 0.1818, 0.3149, 0.2727, 0.3149, 0.2273, 0.2362, 0.1364, 0.2362, 0.1818, 0.3149, 0.1364, 0.2362, 0.09091, 0.3149, 0.1818, 0.3149, 0.9545, 0.2362, 0.9091, 0.3149, 1.0, 0.3149, 0.9545, 0.2362, 0.8636, 0.2362, 0.9091, 0.3149, 0.8636, 0.2362, 0.8182, 0.3149, 0.9091, 0.3149, 0.7727, 0.2362, 0.7273, 0.3149, 0.8182, 0.3149, 0.7727, 0.2362, 0.6818, 0.2362, 0.7273, 0.3149, 0.6818, 0.2362, 0.6364, 0.3149, 0.7273, 0.3149, 0.5, 0.2362, 0.4091, 0.2362, 0.4545, 0.3149, 0.5, 0.2362, 0.4545, 0.1575, 0.4091, 0.2362, 0.4545, 0.1575, 0.3636, 0.1575, 0.4091, 0.2362, 0.3182, 0.2362, 0.2273, 0.2362, 0.2727, 0.3149, 0.3182, 0.2362, 0.2727, 0.1575, 0.2273, 0.2362, 0.2727, 0.1575, 0.1818, 0.1575, 0.2273, 0.2362, 0.1364, 0.2362, 0.04545, 0.2362, 0.09091, 0.3149, 0.1364, 0.2362, 0.09091, 0.1575, 0.04545, 0.2362, 0.09091, 0.1575, 0.0, 0.1575, 0.04545, 0.2362, 0.8636, 0.2362, 0.7727, 0.2362, 0.8182, 0.3149, 0.8636, 0.2362, 0.8182, 0.1575, 0.7727, 0.2362, 0.8182, 0.1575, 0.7273, 0.1575, 0.7727, 0.2362, 0.6818, 0.2362, 0.5909, 0.2362, 0.6364, 0.3149, 0.6818, 0.2362, 0.6364, 0.1575, 0.5909, 0.2362, 0.6364, 0.1575, 0.5455, 0.1575, 0.5909, 0.2362, 0.5, 0.07873, 0.4545, 0.1575, 0.5455, 0.1575, 0.5, 0.07873, 0.4091, 0.07873, 0.4545, 0.1575, 0.4091, 0.07873, 0.3636, 0.1575, 0.4545, 0.1575, 0.3182, 0.07873, 0.2727, 0.1575, 0.3636, 0.1575, 0.3182, 0.07873, 0.2273, 0.07873, 0.2727, 0.1575, 0.2273, 0.07873, 0.1818, 0.1575, 0.2727, 0.1575, 0.1364, 0.07873, 0.09091, 0.1575, 0.1818, 0.1575, 0.1364, 0.07873, 0.04545, 0.07873, 0.09091, 0.1575, 0.04545, 0.07873, 0.0, 0.1575, 0.09091, 0.1575, 0.6364, 0.1575, 0.5909, 0.07873, 0.5455, 0.1575, 0.6364, 0.1575, 0.6818, 0.07873, 0.5909, 0.07873, 0.6818, 0.07873, 0.6364, 0.0, 0.5909, 0.07873, 0.8636, 0.07873, 0.8182, 0.1575, 0.9091, 0.1575, 0.8636, 0.07873, 0.7727, 0.07873, 0.8182, 0.1575, 0.7727, 0.07873, 0.7273, 0.1575, 0.8182, 0.1575, 0.625, 0.6667, 0.625, 0.6667, 0.625, 0.6667, 0.625, 0.6667, 0.625, 0.6667, 0.625, 0.6667, 0.625, 0.6667, 0.625, 0.6667, 0.625, 0.5833, 0.625, 0.6667, 0.625, 0.6667, 0.625, 0.5833, 0.625, 0.6667, 0.625, 0.6667, 0.625, 0.6667, 0.625, 0.6667, 0.625, 0.6667, 0.625, 0.5833, 0.625, 0.5833, 0.625, 0.6667, 0.625, 0.6667, 0.625, 0.6667, 0.625, 0.6667, 0.625, 0.6667, 0.625, 0.6667, 0.625, 0.5833, 0.625, 0.5833, 0.625, 0.6667, 0.625, 0.6667, 0.625, 0.5833, 0.625, 0.5833, 0.625, 0.6667, 0.625, 0.6667, 0.625, 0.5833, 0.625, 0.5833, 0.625, 0.6667, 0.625, 0.5833, 0.625, 0.5833, 0.625, 0.5833, 0.625, 0.5833, 0.625, 0.5833, 0.625, 0.5833, 0.625, 0.5833, 0.625, 0.5833, 0.625, 0.5833, 0.625, 0.6667, 0.625, 0.6667, 0.625, 0.5833, 0.625, 0.6482, 0.625, 0.6667, 0.625, 0.6667, 0.625, 0.6482, 0.625, 0.6667, 0.625, 0.6446, 0.625, 0.6446, 0.625, 0.6667, 0.625, 0.5833, 0.625, 0.5833, 0.625, 0.5835, 0.625, 0.5833, 0.625, 0.6482, 0.625, 0.6667, 0.625, 0.667, 0.625, 0.647, 0.625, 0.5833, 0.625, 0.5833, 0.625, 0.5833, 0.625, 0.5833, 0.625, 0.6482, 0.625, 0.5958, 0.625, 0.5958, 0.625, 0.6482, 0.625, 0.6446, 0.625, 0.5833, 0.625, 0.5833, 0.625, 0.6446, 0.625, 0.5833, 0.625, 0.5958, 0.625, 0.5958, 0.625, 0.5833, 0.625, 0.5833, 0.625, 0.5958, 0.625, 0.5952, 0.625, 0.5835, 0.625, 0.5958, 0.625, 0.6482, 0.625, 0.647, 0.625, 0.5952, 0.625, 0.6446, 0.625, 0.5833, 0.625, 0.5833, 0.625, 0.6442, 0.625, 0.6667, 0.625, 0.6446, 0.625, 0.6442, 0.625, 0.667, 0.625, 0.5833, 0.625, 0.5958, 0.625, 0.5958, 0.625, 0.5833, 0.625, 0.5833, 0.625, 0.5833, 0.625, 0.5833, 0.625, 0.5833, 0.625, 0.6482, 0.625, 0.5958, 0.625, 0.5952, 0.625, 0.647, 0.625, 0.5958, 0.625, 0.5833, 0.625, 0.5833, 0.625, 0.5958, 0.625, 0.6446, 0.625, 0.5833, 0.625, 0.5833, 0.625, 0.6446, 0.625, 0.6667, 0.625, 0.6482, 0.625, 0.647, 0.625, 0.667, 0.625, 0.6446, 0.625, 0.6667, 0.625, 0.6667, 0.625, 0.6446, 0.625, 0.5958, 0.625, 0.6482, 0.625, 0.6482, 0.625, 0.5958, 0.625, 0.5958, 0.625, 0.5833, 0.625, 0.5835, 0.625, 0.5952, 0.625, 0.5833, 0.625, 0.5833, 0.625, 0.5833, 0.625, 0.5833, 0.625, 0.6667, 0.625, 0.6446, 0.625, 0.6446, 0.625, 0.6667, 0.625, 0.5833, 0.625, 0.5833, 0.625, 0.5833, 0.625, 0.5833, 0.375, 0.4583, 0.375, 0.5139, 0.375, 0.5139, 0.375, 0.4583, 0.375, 0.6667, 0.375, 0.7261, 0.375, 0.7261, 0.375, 0.6667, 0.0, 0.0, 0.0, 0.0, 0.0, 0.0, 0.0, 0.0, 0.375, 0.8234, 0.375, 0.867, 0.375, 0.867, 0.375, 0.8333, 0.0, 0.0, 0.0, 0.0, 0.0, 0.0, 0.0, 0.0, 0.0, 0.0, 0.0, 0.0, 0.0, 0.0, 0.0, 0.0, 0.375, 0.5139, 0.375, 0.5833, 0.375, 0.5833, 0.375, 0.5139, 0.375, 0.5833, 0.375, 0.6667, 0.375, 0.6667, 0.375, 0.5833, 0.375, 0.7261, 0.375, 0.7917, 0.375, 0.7917, 0.375, 0.7261, 0.375, 0.7917, 0.375, 0.8234, 0.375, 0.8333, 0.375, 0.7917, 0.375, 0.3803, 0.375, 0.4167, 0.375, 0.4167, 0.375, 0.3793, 0.375, 0.4167, 0.375, 0.4583, 0.375, 0.4583, 0.375, 0.4167, 0.375, 0.8333, 0.375, 0.7917, 0.375, 0.7917, 0.375, 0.8333, 0.0, 0.0, 0.0, 0.0, 0.0, 0.0, 0.0, 0.0, 0.0, 0.0, 0.0, 0.0, 0.0, 0.0, 0.0, 0.0, 0.375, 0.5139, 0.375, 0.4583, 0.375, 0.4583, 0.375, 0.5139, 0.0, 0.0, 0.0, 0.0, 0.0, 0.0, 0.0, 0.0, 0.375, 0.6667, 0.375, 0.7261, 0.375, 0.7261, 0.375, 0.6667, 0.375, 0.4583, 0.375, 0.4167, 0.375, 0.4167, 0.375, 0.4583, 0.375, 0.8282, 0.375, 0.867, 0.375, 0.867, 0.375, 0.8234, 0.375, 0.5833, 0.375, 0.6667, 0.375, 0.6667, 0.375, 0.5833, 0.375, 0.7917, 0.375, 0.8282, 0.375, 0.8234, 0.375, 0.7917, 0.0, 0.0, 0.0, 0.0, 0.0, 0.0, 0.0, 0.0, 0.375, 0.5139, 0.375, 0.5833, 0.375, 0.5833, 0.375, 0.5139, 0.625, 0.5958, 0.625, 0.6482, 0.625, 0.6482, 0.625, 0.5958, 0.625, 0.5958, 0.625, 0.5958, 0.625, 0.5958, 0.625, 0.5958, 0.625, 0.6482, 0.625, 0.6482, 0.625, 0.6482, 0.625, 0.6482, 0.625, 0.5958, 0.625, 0.6482, 0.625, 0.6482, 0.625, 0.5958, 0.5, 0.4583, 0.625, 0.4583, 0.625, 0.5139, 0.5, 0.5139, 0.5, 0.6667, 0.625, 0.6667, 0.6121, 0.7241, 0.5, 0.7261, 0.625, 0.4167, 0.625, 0.375, 0.625, 0.375, 0.625, 0.4167, 0.375, 0.6667, 0.375, 0.7261, 0.375, 0.7261, 0.375, 0.6667, 0.5979, 0.7794, 0.6121, 0.7241, 0.625, 0.7261, 0.625, 0.7794, 0.625, 0.5833, 0.625, 0.5139, 0.625, 0.5139, 0.625, 0.5833, 0.5, 0.8333, 0.625, 0.8333, 0.625, 0.875, 0.5, 0.875, 0.0, 0.0, 0.0, 0.0, 0.0, 0.0, 0.0, 0.0, 0.375, 0.4583, 0.375, 0.5139, 0.375, 0.5139, 0.375, 0.4583, 0.375, 0.8333, 0.386, 0.875, 0.375, 0.867, 0.375, 0.8333, 0.0, 0.0, 0.0, 0.0, 0.0, 0.0, 0.0, 0.0, 0.375, 0.4583, 0.375, 0.5139, 0.375, 0.5139, 0.375, 0.4583, 0.375, 0.8333, 0.375, 0.867, 0.375, 0.867, 0.375, 0.8333, 0.375, 0.4583, 0.375, 0.5139, 0.375, 0.5139, 0.375, 0.4583, 0.375, 0.6667, 0.375, 0.7261, 0.375, 0.7261, 0.375, 0.6667, 0.375, 0.4583, 0.375, 0.5139, 0.375, 0.5139, 0.375, 0.4583, 0.375, 0.6667, 0.375, 0.7261, 0.375, 0.7261, 0.375, 0.6667, 0.0, 0.0, 0.0, 0.0, 0.0, 0.0, 0.0, 0.0, 0.375, 0.8333, 0.375, 0.867, 0.375, 0.867, 0.375, 0.8333, 0.375, 0.6667, 0.375, 0.7261, 0.375, 0.7261, 0.375, 0.6667, 0.0, 0.0, 0.0, 0.0, 0.0, 0.0, 0.0, 0.0, 0.375, 0.8333, 0.375, 0.867, 0.375, 0.867, 0.375, 0.8333, 0.375, 0.6667, 0.375, 0.7261, 0.375, 0.7261, 0.375, 0.6667, 0.375, 0.4583, 0.375, 0.5139, 0.375, 0.5139, 0.375, 0.4583, 0.375, 0.8333, 0.375, 0.867, 0.375, 0.867, 0.375, 0.8333, 0.0, 0.0, 0.0, 0.0, 0.0, 0.0, 0.0, 0.0, 0.0, 0.0, 0.0, 0.0, 0.0, 0.0, 0.0, 0.0, 0.0, 0.0, 0.0, 0.0, 0.0, 0.0, 0.0, 0.0, 0.375, 0.5139, 0.375, 0.5833, 0.375, 0.5833, 0.375, 0.5139, 0.375, 0.5833, 0.375, 0.6667, 0.375, 0.6667, 0.375, 0.5833, 0.0, 0.0, 0.0, 0.0, 0.0, 0.0, 0.0, 0.0, 0.0, 0.0, 0.0, 0.0, 0.0, 0.0, 0.0, 0.0, 0.375, 0.5139, 0.375, 0.5833, 0.375, 0.5833, 0.375, 0.5139, 0.375, 0.5833, 0.375, 0.6667, 0.375, 0.6667, 0.375, 0.5833, 0.0, 0.0, 0.0, 0.0, 0.0, 0.0, 0.0, 0.0, 0.0, 0.0, 0.0, 0.0, 0.0, 0.0, 0.0, 0.0, 0.375, 0.5139, 0.375, 0.5833, 0.375, 0.5833, 0.375, 0.5139, 0.375, 0.5833, 0.375, 0.6667, 0.375, 0.6667, 0.375, 0.5833, 0.375, 0.5139, 0.375, 0.5833, 0.375, 0.5833, 0.375, 0.5139, 0.375, 0.5833, 0.375, 0.6667, 0.375, 0.6667, 0.375, 0.5833, 0.0, 0.0, 0.0, 0.0, 0.0, 0.0, 0.0, 0.0, 0.0, 0.0, 0.0, 0.0, 0.0, 0.0, 0.0, 0.0, 0.0, 0.0, 0.0, 0.0, 0.0, 0.0, 0.0, 0.0, 0.0, 0.0, 0.0, 0.0, 0.0, 0.0, 0.0, 0.0, 0.6121, 0.7241, 0.625, 0.6667, 0.625, 0.6667, 0.625, 0.7261, 0.625, 0.6667, 0.625, 0.5833, 0.625, 0.5833, 0.625, 0.6667, 0.375, 0.5139, 0.375, 0.5833, 0.375, 0.5833, 0.375, 0.5139, 0.375, 0.5833, 0.375, 0.6667, 0.375, 0.6667, 0.375, 0.5833, 0.5, 0.5139, 0.625, 0.5139, 0.625, 0.5833, 0.5, 0.5833, 0.5, 0.5833, 0.625, 0.5833, 0.625, 0.6667, 0.5, 0.6667, 0.375, 0.7261, 0.375, 0.7917, 0.375, 0.7917, 0.375, 0.7261, 0.375, 0.7917, 0.375, 0.8333, 0.375, 0.8333, 0.375, 0.7917, 0.3746, 0.3805, 0.375, 0.4167, 0.375, 0.4167, 0.375, 0.3808, 0.375, 0.4167, 0.375, 0.4583, 0.375, 0.4583, 0.375, 0.4167, 0.375, 0.7261, 0.375, 0.7917, 0.375, 0.7917, 0.375, 0.7261, 0.375, 0.7917, 0.375, 0.8333, 0.375, 0.8333, 0.375, 0.7917, 0.375, 0.7261, 0.375, 0.7917, 0.375, 0.7917, 0.375, 0.7261, 0.375, 0.7917, 0.375, 0.8333, 0.375, 0.8333, 0.375, 0.7917, 0.375, 0.382, 0.375, 0.4167, 0.375, 0.4167, 0.375, 0.3814, 0.375, 0.4167, 0.375, 0.4583, 0.375, 0.4583, 0.375, 0.4167, 0.375, 0.3808, 0.375, 0.4167, 0.375, 0.4167, 0.375, 0.3817, 0.375, 0.4167, 0.375, 0.4583, 0.375, 0.4583, 0.375, 0.4167, 0.375, 0.7261, 0.375, 0.7917, 0.375, 0.7917, 0.375, 0.7261, 0.375, 0.7917, 0.375, 0.8333, 0.375, 0.8333, 0.375, 0.7917, 0.375, 0.3817, 0.375, 0.4167, 0.375, 0.4167, 0.375, 0.382, 0.375, 0.4167, 0.375, 0.4583, 0.375, 0.4583, 0.375, 0.4167, 0.375, 0.7261, 0.375, 0.7794, 0.375, 0.7917, 0.375, 0.7261, 0.375, 0.7794, 0.375, 0.8333, 0.375, 0.8333, 0.375, 0.7917, 0.3831, 0.3731, 0.375, 0.4167, 0.375, 0.4167, 0.3746, 0.3805, 0.375, 0.4167, 0.375, 0.4583, 0.375, 0.4583, 0.375, 0.4167, 0.5, 0.7261, 0.6121, 0.7241, 0.5979, 0.7794, 0.5, 0.7794, 0.5, 0.7794, 0.5979, 0.7794, 0.625, 0.8333, 0.5, 0.8333, 0.625, 0.875, 0.625, 0.8333, 0.625, 0.8333, 0.625, 0.875, 0.625, 0.8333, 0.5979, 0.7794, 0.625, 0.7794, 0.625, 0.8333, 0.625, 0.5139, 0.625, 0.4583, 0.625, 0.4583, 0.625, 0.5139, 0.625, 0.4583, 0.625, 0.4167, 0.625, 0.4167, 0.625, 0.4583, 0.5, 0.375, 0.625, 0.375, 0.625, 0.4167, 0.5, 0.4167, 0.5, 0.4167, 0.625, 0.4167, 0.625, 0.4583, 0.5, 0.4583, 0.375, 0.4167, 0.5, 0.4167, 0.5, 0.4583, 0.375, 0.4583, 0.3831, 0.3731, 0.5, 0.375, 0.5, 0.4167, 0.375, 0.4167, 0.375, 0.7794, 0.5, 0.7794, 0.5, 0.8333, 0.375, 0.8333, 0.375, 0.7261, 0.5, 0.7261, 0.5, 0.7794, 0.375, 0.7794, 0.375, 0.5833, 0.5, 0.5833, 0.5, 0.6667, 0.375, 0.6667, 0.375, 0.5139, 0.5, 0.5139, 0.5, 0.5833, 0.375, 0.5833, 0.375, 0.8333, 0.5, 0.8333, 0.5, 0.875, 0.386, 0.875, 0.375, 0.6667, 0.5, 0.6667, 0.5, 0.7261, 0.375, 0.7261, 0.375, 0.4583, 0.5, 0.4583, 0.5, 0.5139, 0.375, 0.5139, 0.625, 0.6172, 0.625, 0.6667, 0.625, 0.6667, 0.625, 0.6172, 0.625, 0.5833, 0.625, 0.5872, 0.625, 0.5872, 0.625, 0.5833, 0.625, 0.5872, 0.625, 0.6172, 0.625, 0.6172, 0.625, 0.5872, 0.625, 0.6176, 0.625, 0.6667, 0.625, 0.6667, 0.625, 0.6176, 0.625, 0.6667, 0.625, 0.6172, 0.625, 0.5872, 0.625, 0.6176, 0.625, 0.5833, 0.625, 0.5872, 0.625, 0.6176, 0.625, 0.5833, 0.625, 0.6176, 0.625, 0.6667, 0.0, 0.0, 0.0, 0.0, 0.625, 0.5833, 0.625, 0.5833, 0.625, 0.6176, 0.0, 0.0, 0.625, 0.6446, 0.625, 0.5833, 0.625, 0.5833, 0.0, 0.0, 0.625, 0.6446, 0.0, 0.0, 0.0, 0.0, 0.625, 0.6667, 0.625, 0.6667, 0.0, 0.0, 0.625, 0.6172, 0.625, 0.6473, 0.625, 0.6172, 0.0, 0.0, 0.625, 0.6667, 0.625, 0.6172, 0.375, 0.0, 0.625, 0.0, 0.625, 0.25, 0.375, 0.25, 0.375, 0.25, 0.625, 0.25, 0.625, 0.5, 0.375, 0.5, 0.375, 0.5, 0.625, 0.5, 0.625, 0.75, 0.375, 0.75, 0.625, 0.0, 0.375, 0.0, 0.486, 0.0, 0.525, 0.0, 0.125, 0.5, 0.375, 0.5, 0.375, 0.75, 0.125, 0.75, 0.625, 0.5, 0.875, 0.5, 0.875, 0.75, 0.625, 0.75, 0.486, 0.75, 0.525, 0.75, 0.525, 1.0, 0.486, 1.0, 0.125, 0.75, 0.375, 0.75, 0.486, 0.75, 0.125, 0.75, 0.625, 0.75, 0.875, 0.75, 0.875, 0.75, 0.525, 0.75, 0.375, 0.75, 0.625, 0.75, 0.525, 0.75, 0.486, 0.75, 0.375, 0.4587, 0.375, 0.4162, 0.375, 0.4167, 0.375, 0.4583, 0.375, 0.4583, 0.375, 0.4167, 0.375, 0.4167, 0.375, 0.4583, 0.375, 0.4583, 0.375, 0.4167, 0.375, 0.4167, 0.375, 0.4583, 0.375, 0.4591, 0.375, 0.4587, 0.375, 0.4583, 0.375, 0.4583, 0.375, 0.4583, 0.375, 0.4583, 0.375, 0.4583, 0.375, 0.4583, 0.375, 0.4161, 0.375, 0.4162, 0.375, 0.4167, 0.375, 0.4167, 0.375, 0.4167, 0.375, 0.4167, 0.375, 0.4167, 0.375, 0.4167, 0.375, 0.4583, 0.375, 0.4583, 0.375, 0.4583, 0.375, 0.4583, 0.375, 0.4167, 0.375, 0.4167, 0.375, 0.4167, 0.375, 0.4167, 0.375, 0.4167, 0.375, 0.4583, 0.375, 0.4583, 0.375, 0.4167, 0.375, 0.4583, 0.375, 0.4583, 0.375, 0.4583, 0.375, 0.4583, 0.375, 0.4167, 0.375, 0.4167, 0.375, 0.4167, 0.375, 0.4167, 0.375, 0.4583, 0.375, 0.4583, 0.375, 0.4587, 0.375, 0.4591, 0.375, 0.4583, 0.375, 0.4167, 0.375, 0.4162, 0.375, 0.4587, 0.375, 0.7917, 0.375, 0.8333, 0.375, 0.829, 0.375, 0.7914, 0.375, 0.7261, 0.375, 0.7917, 0.375, 0.7914, 0.375, 0.7259, 0.375, 0.3808, 0.375, 0.4167, 0.375, 0.4161, 0.375, 0.3817, 0.0, 0.0, 0.0, 0.0, 0.0, 0.0, 0.0, 0.0, 0.0, 0.0, 0.0, 0.0, 0.0, 0.0, 0.0, 0.0, 0.375, 0.5833, 0.375, 0.6667, 0.375, 0.6663, 0.375, 0.5847, 0.375, 0.5139, 0.375, 0.5833, 0.375, 0.5847, 0.375, 0.5137, 0.375, 0.6667, 0.375, 0.7261, 0.375, 0.7259, 0.375, 0.6663, 0.375, 0.4583, 0.375, 0.5139, 0.375, 0.5137, 0.375, 0.4591, 0.375, 0.8333, 0.375, 0.867, 0.375, 0.8658, 0.375, 0.829, 0.0, 0.0, 0.0, 0.0, 0.0, 0.0, 0.0, 0.0, 0.375, 0.4167, 0.375, 0.4167, 0.375, 0.4583, 0.375, 0.4583])
me_cube_001.materials.append(mat_skin)
me_cube_001.materials.append(mat_eyes)
me_cube_001.materials.append(mat_iron)
me_cube_001.use_remesh_preserve_volume = False
me_cube_001.use_remesh_preserve_attributes = False
me_cube_001.use_mirror_vertex_groups = False
me_cube_001.update()
me_cube = bpy.data.meshes.new('Cube')
me_cube.from_pydata([(0.2737, -0.1358, 5.257), (0.2604, -0.09694, 5.257), (0.1344, -0.1358, 5.002), (0.2744, -0.115, 5.628), (0.1344, -0.09694, 5.028), (0.2744, -0.07614, 5.628), (0.2574, -0.211, 5.356), (0.0, -0.4014, 5.249), (0.0, -0.2177, 6.119), (0.1436, -0.285, 5.2), (0.0668, -0.3585, 4.951), (0.0668, -0.3197, 4.978), (0.1064, -0.1989, 6.023), (0.09701, -0.2832, 5.181), (0.04429, -0.3364, 4.992), (0.07415, -0.2739, 5.773), (0.04429, -0.3753, 4.966), (0.2574, -0.1722, 5.356), (0.1444, -0.285, 5.309), (0.09195, -0.3616, 5.279), (0.2534, -0.09694, 5.233), (0.2668, -0.1358, 5.233), (0.1401, -0.2739, 5.176), (0.09408, -0.2739, 5.148), (0.2517, -0.2161, 5.432), (0.271, -0.2161, 5.378), (0.0, -0.3812, 5.423), (0.0, -0.4104, 5.365), (0.2517, -0.1773, 5.432), (0.271, -0.1773, 5.378), (0.1555, -0.2942, 5.424), (0.1568, -0.279, 5.366), (0.07786, -0.3179, 5.385), (0.1365, -0.2951, 5.402), (0.1444, -0.2738, 5.364), (0.09485, -0.2489, 5.133), (0.1137, -0.2371, 5.184), (0.0215, -0.2739, 5.664), (0.107, -0.2471, 4.977), (0.2154, -0.2104, 5.228), (0.107, -0.2083, 5.003), (0.2245, -0.1585, 5.989), (0.2167, -0.248, 5.333), (0.2102, -0.2048, 5.205), (0.2296, -0.2476, 5.372), (0.2036, -0.2684, 5.426), (0.02728, -0.3896, 5.258), (0.05914, -0.3597, 5.358), (0.07025, -0.2195, 6.093), (0.1444, -0.188, 6.093), (0.02118, -0.22, 6.142), (0.05312, -0.1908, 6.144), (0.2627, -0.1674, 5.527), (0.0, -0.3939, 5.581), (0.2627, -0.1286, 5.527), (0.127, -0.3143, 5.618), (0.09167, -0.3492, 5.588), (0.03589, -0.361, 5.567), (0.2593, -0.2379, 5.712), (0.1988, -0.1543, 5.259), (0.1958, -0.2296, 5.358), (0.2167, 0.04913, 5.184), (0.1434, 0.02735, 5.054), (0.1434, -0.01147, 5.027), (0.23, 0.01031, 5.184)], [], [(43, 39, 9, 22), (54, 5, 3, 52), (40, 4, 2, 38), (20, 1, 0, 21), (58, 41, 12, 55), (57, 37, 8, 53), (9, 18, 19, 13), (16, 10, 22, 23), (13, 23, 22, 9), (55, 12, 15, 56), (26, 27, 47, 32), (39, 42, 18, 9), (1, 17, 6, 0), (11, 10, 16, 14), (2, 4, 62, 63), (38, 43, 22, 10), (18, 31, 34, 19), (31, 30, 33, 34), (46, 47, 27, 7), (42, 44, 31, 18), (44, 45, 30, 31), (17, 29, 25, 6), (29, 28, 24, 25), (23, 35, 14, 16), (35, 23, 13, 36), (25, 24, 45, 44), (6, 25, 44, 42), (2, 21, 43, 38), (0, 6, 42, 39), (56, 15, 37, 57), (52, 3, 41, 58), (11, 40, 38, 10), (21, 0, 39, 43), (19, 34, 47, 46), (12, 41, 49, 48), (48, 49, 51, 50), (24, 52, 58, 45), (33, 56, 57, 32), (30, 55, 56, 33), (32, 57, 53, 26), (45, 58, 55, 30), (28, 54, 52, 24), (17, 1, 59, 60), (62, 61, 64, 63), (20, 21, 64, 61), (4, 20, 61, 62), (21, 2, 63, 64)])
_uv = me_cube.uv_layers.new(name='UVMap')
_uv.uv.foreach_set('vector', [0.4233, 0.7812, 0.4283, 0.7812, 0.4283, 0.8125, 0.4233, 0.8125, 0.5971, 0.5, 0.625, 0.5, 0.625, 0.75, 0.5971, 0.75, 0.3437, 0.5, 0.375, 0.5, 0.375, 0.75, 0.3438, 0.75, 0.4233, 0.5, 0.4283, 0.5, 0.4283, 0.75, 0.4233, 0.75, 0.5971, 0.7871, 0.625, 0.7812, 0.625, 0.7935, 0.5971, 0.8125, 0.5971, 0.8671, 0.625, 0.8659, 0.625, 0.875, 0.5971, 0.875, 0.4283, 0.8125, 0.4635, 0.8125, 0.4635, 0.8438, 0.4283, 0.8438, 0.3125, 0.75, 0.375, 0.8125, 0.4233, 0.8125, 0.4233, 0.8438, 0.4283, 0.8438, 0.4233, 0.8438, 0.4233, 0.8125, 0.4283, 0.8125, 0.5971, 0.8125, 0.625, 0.7935, 0.625, 0.8437, 0.5971, 0.8437, 0.5712, 0.875, 0.5173, 0.875, 0.5173, 0.8681, 0.5712, 0.8682, 0.4283, 0.7812, 0.4635, 0.7812, 0.4635, 0.8125, 0.4283, 0.8125, 0.4283, 0.5, 0.4635, 0.5, 0.4635, 0.75, 0.4283, 0.75, 0.3125, 0.5, 0.3125, 0.75, 0.3125, 0.75, 0.3125, 0.5, 0.375, 0.75, 0.375, 0.5, 0.375, 0.5, 0.375, 0.75, 0.375, 0.7812, 0.4233, 0.7812, 0.4233, 0.8125, 0.375, 0.8125, 0.4635, 0.8125, 0.5173, 0.8125, 0.5173, 0.8438, 0.4635, 0.8438, 0.5173, 0.8125, 0.5712, 0.8125, 0.5712, 0.8437, 0.5173, 0.8438, 0.4635, 0.8657, 0.5173, 0.8681, 0.5173, 0.875, 0.4635, 0.875, 0.4635, 0.7812, 0.5173, 0.7812, 0.5173, 0.8125, 0.4635, 0.8125, 0.5173, 0.7812, 0.5712, 0.7926, 0.5712, 0.8125, 0.5173, 0.8125, 0.4635, 0.5, 0.5173, 0.5, 0.5173, 0.75, 0.4635, 0.75, 0.5173, 0.5, 0.5712, 0.5, 0.5712, 0.75, 0.5173, 0.75, 0.4233, 0.8438, 0.0, 0.0, 0.3125, 0.5, 0.3125, 0.75, 0.0, 0.0, 0.4233, 0.8438, 0.4283, 0.8438, 0.0, 0.0, 0.5173, 0.75, 0.5712, 0.75, 0.5712, 0.7926, 0.5173, 0.7812, 0.4635, 0.75, 0.5173, 0.75, 0.5173, 0.7812, 0.4635, 0.7812, 0.375, 0.75, 0.4233, 0.75, 0.4233, 0.7812, 0.375, 0.7812, 0.4283, 0.75, 0.4635, 0.75, 0.4635, 0.7812, 0.4283, 0.7812, 0.5971, 0.8437, 0.625, 0.8437, 0.625, 0.8659, 0.5971, 0.8671, 0.5971, 0.75, 0.625, 0.75, 0.625, 0.7812, 0.5971, 0.7871, 0.3125, 0.5, 0.3437, 0.5, 0.3438, 0.75, 0.3125, 0.75, 0.4233, 0.75, 0.4283, 0.75, 0.4283, 0.7812, 0.4233, 0.7812, 0.4635, 0.8438, 0.5173, 0.8438, 0.5173, 0.8681, 0.4635, 0.8657, 0.625, 0.7935, 0.625, 0.7812, 0.625, 0.7812, 0.625, 0.8125, 0.625, 0.8125, 0.625, 0.7812, 0.625, 0.7812, 0.625, 0.8125, 0.5712, 0.75, 0.5971, 0.75, 0.5971, 0.7871, 0.5712, 0.7926, 0.5712, 0.8437, 0.5971, 0.8437, 0.5971, 0.8671, 0.5712, 0.8682, 0.5712, 0.8125, 0.5971, 0.8125, 0.5971, 0.8437, 0.5712, 0.8437, 0.5712, 0.8682, 0.5971, 0.8671, 0.5971, 0.875, 0.5712, 0.875, 0.5712, 0.7926, 0.5971, 0.7871, 0.5971, 0.8125, 0.5712, 0.8125, 0.5712, 0.5, 0.5971, 0.5, 0.5971, 0.75, 0.5712, 0.75, 0.4635, 0.5, 0.4283, 0.5, 0.4283, 0.5, 0.4635, 0.5, 0.375, 0.5, 0.4233, 0.5, 0.4233, 0.75, 0.375, 0.75, 0.4233, 0.5, 0.4233, 0.75, 0.4233, 0.75, 0.4233, 0.5, 0.0, 0.0, 0.0, 0.0, 0.0, 0.0, 0.0, 0.0, 0.4233, 0.75, 0.375, 0.75, 0.375, 0.75, 0.4233, 0.75])
me_cube.materials.append(mat_iron)
me_cube.use_remesh_preserve_volume = False
me_cube.use_remesh_preserve_attributes = False
me_cube.use_mirror_vertex_groups = False
me_cube.update()
me_cube_002 = bpy.data.meshes.new('Cube.002')
me_cube_002.from_pydata([(-2.0, -2.0, -0.1), (-2.0, -2.0, 0.0), (-2.0, 2.0, -0.1), (-2.0, 2.0, 0.0), (2.0, -2.0, -0.1), (2.0, -2.0, 0.0), (2.0, 2.0, -0.1), (2.0, 2.0, 0.0)], [], [(0, 1, 3, 2), (2, 3, 7, 6), (6, 7, 5, 4), (4, 5, 1, 0), (2, 6, 4, 0), (7, 3, 1, 5)])
_uv = me_cube_002.uv_layers.new(name='UVMap')
_uv.uv.foreach_set('vector', [0.375, 0.0, 0.625, 0.0, 0.625, 0.25, 0.375, 0.25, 0.375, 0.25, 0.625, 0.25, 0.625, 0.5, 0.375, 0.5, 0.375, 0.5, 0.625, 0.5, 0.625, 0.75, 0.375, 0.75, 0.375, 0.75, 0.625, 0.75, 0.625, 1.0, 0.375, 1.0, 0.125, 0.5, 0.375, 0.5, 0.375, 0.75, 0.125, 0.75, 0.625, 0.5, 0.875, 0.5, 0.875, 0.75, 0.625, 0.75])
me_cube_002.materials.append(mat_material)
me_cube_002.use_remesh_preserve_volume = False
me_cube_002.use_remesh_preserve_attributes = False
me_cube_002.use_mirror_vertex_groups = False
me_cube_002.update()

# ---- objects
ob_body = bpy.data.objects.new('Body', me_cube_001)
ob_mask = bpy.data.objects.new('Mask', me_cube)
ob_cube = bpy.data.objects.new('Cube', me_cube_002)
ob_sun = bpy.data.objects.new('Sun', light_sun)
ob_ref_01 = bpy.data.objects.new('Ref_01', None)
ob_ref_02 = bpy.data.objects.new('Ref_02', None)

# ---- transforms, parenting, visibility, modifiers, constraints
ob_body.location = (0.0, 0.0, 0.0)
ob_body.lineart.crease_threshold = 0.0
_m = ob_body.modifiers.new('Mirror', 'MIRROR')
_m.use_clip = True
ob_mask.location = (0.0, 0.0, 0.0)
ob_mask.scale = (0.1562, 0.1562, 0.1562)
ob_mask.lineart.crease_threshold = 0.0
_m = ob_mask.modifiers.new('Mirror', 'MIRROR')
_m.use_clip = True
ob_cube.location = (0.0, 0.0, 0.0)
ob_cube.lineart.crease_threshold = 0.0
ob_sun.location = (-0.8382, -0.6787, 0.7255)
ob_sun.rotation_euler = (0.8822, -0.7557, -0.2649)
ob_sun.lineart.crease_threshold = 0.0
ob_ref_01.location = (0.965, 0.0, 0.0)
ob_ref_01.rotation_euler = (1.571, -0.0, -0.0)
ob_ref_01.empty_display_type = 'IMAGE'
ob_ref_01.empty_display_size = 5.0
ob_ref_01.lineart.crease_threshold = 0.0
ob_ref_02.location = (0.0, 0.05, 0.0)
ob_ref_02.rotation_euler = (1.571, -0.0, 1.571)
ob_ref_02.empty_display_type = 'IMAGE'
ob_ref_02.empty_display_size = 5.0
ob_ref_02.lineart.crease_threshold = 0.0

# ---- collection membership
col_collection.objects.link(ob_body)
col_collection.objects.link(ob_mask)
col_environment.objects.link(ob_cube)
col_environment.objects.link(ob_sun)
col_reference.objects.link(ob_ref_01)
col_reference.objects.link(ob_ref_02)

# ---- scene / render settings (as saved in the file)
scene.frame_start = 1; scene.frame_end = 250; scene.frame_set(0)
scene.render.engine = 'BLENDER_EEVEE_NEXT'
scene.cycles.use_denoising = False
scene.cycles.samples = 128
scene.cycles.sampling_pattern = 'TABULATED_SOBOL'
scene.cycles.use_adaptive_sampling = False
scene.cycles.use_light_tree = False
scene.eevee.use_gtao = True
scene.view_settings.view_transform = 'Filmic'
bpy.context.view_layer.update()

# ---- added for rendering (the .blend has no active camera): camera
cam_auto = bpy.data.cameras.new('AutoCamera')
cam_auto.lens = 50.0
cam_auto.sensor_width = 36.0
cam_auto.clip_end = 1000.0
ob_auto_camera = bpy.data.objects.new('AutoCamera', cam_auto)
scene.collection.objects.link(ob_auto_camera)
ob_auto_camera.location = (5.32492, -6.3899, 4.68983)
ob_auto_camera.rotation_euler = (1.09748, -7.21219e-08, 0.694738)
scene.camera = ob_auto_camera
bpy.context.view_layer.update()
